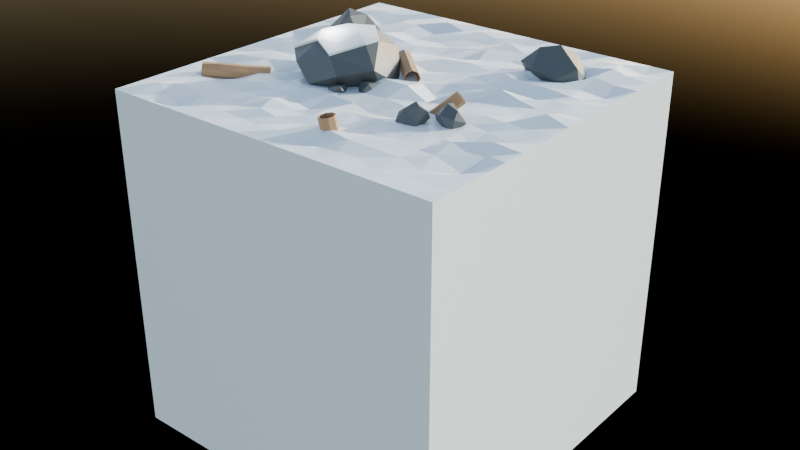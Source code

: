 # Source: ForestChunk.blend  (saved by Blender 4.4.30; exported with 4.5.12 LTS)
import bpy
from mathutils import Matrix  # noqa: F401  (used for matrix-valued properties, if any)

bpy.ops.wm.read_factory_settings(use_empty=True)
scene = bpy.context.scene
scene.name = 'Scene'

# ---- collections
col_collection = bpy.data.collections.new('Collection'); scene.collection.children.link(col_collection)

# ---- materials (node trees are filled in below, after node groups)
mat_material_001 = bpy.data.materials.new('Material.001')
mat_material_002 = bpy.data.materials.new('Material.002')
mat_material_008 = bpy.data.materials.new('Material.008')
mat_material_009 = bpy.data.materials.new('Material.009')
mat_material_010 = bpy.data.materials.new('Material.010')
mat_material_011 = bpy.data.materials.new('Material.011')
mat_material_013 = bpy.data.materials.new('Material.013')
mat_material_015 = bpy.data.materials.new('Material.015')

# ---- material node trees
mat_material_001.use_nodes = True; mat_material_001.node_tree.nodes.clear()
_N = mat_material_001.node_tree.nodes; _L = mat_material_001.node_tree.links
n0 = _N.new('ShaderNodeBsdfPrincipled'); n0.name = 'Principled BSDF'; n0.location = (10, 300)
n0.inputs[0].default_value = (0.9, 0.9, 0.9, 1.0)
n0.inputs[2].default_value = 0.3
n1 = _N.new('ShaderNodeOutputMaterial'); n1.name = 'Material Output'; n1.location = (300, 300)
_L.new(n0.outputs[0], n1.inputs[0])
n1.is_active_output = True
mat_material_002.use_nodes = True; mat_material_002.node_tree.nodes.clear()
_N = mat_material_002.node_tree.nodes; _L = mat_material_002.node_tree.links
n0 = _N.new('ShaderNodeBsdfPrincipled'); n0.name = 'Principled BSDF'; n0.location = (10, 300)
n0.inputs[0].default_value = (0.08503, 0.08503, 0.08503, 1.0)
n1 = _N.new('ShaderNodeOutputMaterial'); n1.name = 'Material Output'; n1.location = (300, 300)
_L.new(n0.outputs[0], n1.inputs[0])
n1.is_active_output = True
mat_material_008.use_nodes = True; mat_material_008.node_tree.nodes.clear()
_N = mat_material_008.node_tree.nodes; _L = mat_material_008.node_tree.links
n0 = _N.new('ShaderNodeBsdfPrincipled'); n0.name = 'Principled BSDF'; n0.location = (10, 300)
n0.inputs[0].default_value = (0.4249, 0.2266, 0.1055, 1.0)
n0.inputs[2].default_value = 0.7
n1 = _N.new('ShaderNodeOutputMaterial'); n1.name = 'Material Output'; n1.location = (300, 300)
_L.new(n0.outputs[0], n1.inputs[0])
n1.is_active_output = True
mat_material_009.use_nodes = True; mat_material_009.node_tree.nodes.clear()
_N = mat_material_009.node_tree.nodes; _L = mat_material_009.node_tree.links
n0 = _N.new('ShaderNodeBsdfPrincipled'); n0.name = 'Principled BSDF'; n0.location = (10, 300)
n0.inputs[0].default_value = (0.4249, 0.2266, 0.1055, 1.0)
n0.inputs[2].default_value = 0.7
n1 = _N.new('ShaderNodeOutputMaterial'); n1.name = 'Material Output'; n1.location = (300, 300)
_L.new(n0.outputs[0], n1.inputs[0])
n1.is_active_output = True
mat_material_010.use_nodes = True; mat_material_010.node_tree.nodes.clear()
_N = mat_material_010.node_tree.nodes; _L = mat_material_010.node_tree.links
n0 = _N.new('ShaderNodeBsdfPrincipled'); n0.name = 'Principled BSDF'; n0.location = (10, 300)
n0.inputs[0].default_value = (0.4249, 0.2266, 0.1055, 1.0)
n0.inputs[2].default_value = 0.7
n1 = _N.new('ShaderNodeOutputMaterial'); n1.name = 'Material Output'; n1.location = (300, 300)
_L.new(n0.outputs[0], n1.inputs[0])
n1.is_active_output = True
mat_material_011.use_nodes = True; mat_material_011.node_tree.nodes.clear()
_N = mat_material_011.node_tree.nodes; _L = mat_material_011.node_tree.links
n0 = _N.new('ShaderNodeBsdfPrincipled'); n0.name = 'Principled BSDF'; n0.location = (10, 300)
n0.inputs[0].default_value = (0.4249, 0.2266, 0.1055, 1.0)
n0.inputs[2].default_value = 0.7
n1 = _N.new('ShaderNodeOutputMaterial'); n1.name = 'Material Output'; n1.location = (300, 300)
_L.new(n0.outputs[0], n1.inputs[0])
n1.is_active_output = True
mat_material_013.use_nodes = True; mat_material_013.node_tree.nodes.clear()
_N = mat_material_013.node_tree.nodes; _L = mat_material_013.node_tree.links
n0 = _N.new('ShaderNodeBsdfPrincipled'); n0.name = 'Principled BSDF'; n0.location = (10, 300)
n0.inputs[0].default_value = (0.08503, 0.08503, 0.08503, 1.0)
n1 = _N.new('ShaderNodeOutputMaterial'); n1.name = 'Material Output'; n1.location = (300, 300)
_L.new(n0.outputs[0], n1.inputs[0])
n1.is_active_output = True
mat_material_015.use_nodes = True; mat_material_015.node_tree.nodes.clear()
_N = mat_material_015.node_tree.nodes; _L = mat_material_015.node_tree.links
n0 = _N.new('ShaderNodeBsdfPrincipled'); n0.name = 'Principled BSDF'; n0.location = (10, 300)
n1 = _N.new('ShaderNodeOutputMaterial'); n1.name = 'Material Output'; n1.location = (300, 300)
_L.new(n0.outputs[0], n1.inputs[0])
n1.is_active_output = True

# ---- world
world_world = bpy.data.worlds.new('World'); scene.world = world_world
world_world.use_nodes = True; world_world.node_tree.nodes.clear()
_N = world_world.node_tree.nodes; _L = world_world.node_tree.links
n0 = _N.new('ShaderNodeOutputWorld'); n0.name = 'World Output'; n0.location = (300, 300)
n1 = _N.new('ShaderNodeBackground'); n1.name = 'Background'; n1.location = (10, 300)
n1.inputs[1].default_value = 0.8
n2 = _N.new('ShaderNodeTexSky'); n2.name = 'Sky Texture'; n2.location = (-190, 280)
n2.sun_disc = False
_L.new(n2.outputs[0], n1.inputs[0])
_L.new(n1.outputs[0], n0.inputs[0])
n0.is_active_output = True
world_world.color = (0.05088, 0.05088, 0.05088)
world_world.sun_shadow_jitter_overblur = 0.0

# ---- lights
light_point = bpy.data.lights.new('Point', 'POINT')
light_point.energy = 87.2
light_point.shadow_soft_size = 0.2
light_sun = bpy.data.lights.new('Sun', 'SUN')
light_sun.color = (0.862, 1.0, 0.8772)
light_sun.energy = 15.0

# ---- meshes
me_cube_001 = bpy.data.meshes.new('Cube.001')
me_cube_001.from_pydata([(-1.0, -1.0, -1.0), (-1.0, -1.0, 1.0), (-1.0, 1.0, -1.0), (-1.0, 1.0, 1.0), (1.0, -1.0, -1.0), (1.0, -1.0, 1.0), (1.0, 1.0, -1.0), (1.0, 1.0, 1.0), (-1.0, 0.0, 1.0), (0.0, 1.0, 1.0), (1.0, 0.0, 1.0), (0.0, -1.0, 1.0), (0.006082, 0.004211, 1.004), (-1.0, 0.5, 1.0), (0.5, 1.0, 1.0), (1.0, -0.5, 1.0), (-0.5, -1.0, 1.0), (-1.0, -0.5, 1.0), (-0.5, 1.0, 1.0), (1.0, 0.5, 1.0), (0.5, -1.0, 1.0), (0.00959, -0.5419, 1.006), (0.02345, 0.4762, 0.9906), (0.4775, 0.02945, 0.9957), (-0.5253, 0.01981, 0.9821), (-0.525, 0.4871, 1.027), (0.481, 0.5054, 0.97), (0.4958, -0.4965, 1.0), (-0.4924, -0.5083, 1.026), (-1.0, 0.75, 1.0), (0.75, 1.0, 1.0), (1.0, -0.75, 1.0), (-0.75, -1.0, 1.0), (-1.0, -0.25, 1.0), (-0.25, 1.0, 1.0), (1.0, 0.25, 1.0), (0.25, -1.0, 1.0), (-0.0004745, -0.7427, 0.9962), (0.01125, 0.2056, 0.9937), (0.7533, -0.001277, 0.9945), (-0.2507, 0.0006228, 0.9987), (-1.0, 0.25, 1.0), (0.25, 1.0, 1.0), (1.0, -0.25, 1.0), (-0.25, -1.0, 1.0), (-1.0, -0.75, 1.0), (-0.75, 1.0, 1.0), (1.0, 0.75, 1.0), (0.75, -1.0, 1.0), (0.005524, -0.2554, 1.0), (-0.007384, 0.7675, 0.9897), (0.2531, -0.02363, 0.9694), (-0.7478, -0.02907, 0.98), (-0.4822, 0.2416, 1.006), (-0.5214, 0.7591, 1.009), (-0.2702, 0.4778, 1.004), (-0.7356, 0.5171, 1.006), (0.4681, 0.2611, 0.9656), (0.4957, 0.7554, 1.015), (0.7615, 0.4967, 0.984), (0.2824, 0.4637, 1.007), (0.4975, -0.7535, 1.006), (0.5013, -0.2503, 1.003), (0.722, -0.5135, 1.024), (0.2453, -0.5026, 1.013), (-0.4812, -0.7598, 0.9944), (-0.5002, -0.2512, 1.0), (-0.2683, -0.5228, 0.9953), (-0.7321, -0.4938, 0.9677), (-0.7244, -0.2256, 1.016), (-0.253, -0.2574, 0.9867), (-0.2445, -0.7348, 1.008), (0.2528, -0.255, 0.9944), (0.7247, -0.2544, 0.9898), (0.7477, -0.7676, 0.9875), (0.2499, 0.75, 0.9999), (0.7778, 0.7788, 1.025), (0.7504, 0.2494, 0.9999), (-0.7346, 0.7309, 0.9651), (-0.2184, 0.7728, 1.006), (-0.2198, 0.2304, 1.02), (-0.7341, 0.2461, 1.02), (0.2254, 0.264, 0.9981), (0.2319, -0.7609, 1.025), (-0.7497, -0.7495, 1.011), (-1.0, 0.875, 1.0), (0.875, 1.0, 1.0), (1.0, -0.875, 1.0), (-0.875, -1.0, 1.0), (-1.0, -0.125, 1.0), (-0.125, 1.0, 1.0), (1.0, 0.125, 1.0), (0.125, -1.0, 1.0), (0.03171, -0.8778, 1.014), (0.0172, 0.09941, 1.009), (0.8693, 0.01011, 1.032), (-0.1059, -0.02217, 0.9721), (-1.0, 0.375, 1.0), (0.375, 1.0, 1.0), (1.0, -0.375, 1.0), (-0.375, -1.0, 1.0), (-1.0, -0.625, 1.0), (-0.625, 1.0, 1.0), (1.0, 0.625, 1.0), (0.625, -1.0, 1.0), (0.02955, -0.3785, 0.9946), (0.0008592, 0.6683, 0.9965), (0.3724, -0.0306, 1.028), (-0.6236, -0.006449, 0.9993), (-0.5231, 0.1335, 1.003), (-0.5015, 0.6257, 0.9991), (-0.1325, 0.4853, 0.9755), (-0.6258, 0.4751, 0.9842), (0.5293, 0.1398, 1.034), (0.5262, 0.6253, 0.9934), (0.891, 0.5021, 0.9679), (0.4083, 0.4846, 1.009), (0.4789, -0.8582, 0.9952), (0.5023, -0.3662, 0.9958), (0.8907, -0.475, 0.9921), (0.3824, -0.4833, 1.014), (-0.4774, -0.8471, 0.9982), (-0.4807, -0.3559, 0.9833), (-0.1243, -0.5265, 0.965), (-0.6083, -0.4911, 1.002), (-1.0, 0.625, 1.0), (0.625, 1.0, 1.0), (1.0, -0.625, 1.0), (-0.625, -1.0, 1.0), (-1.0, -0.375, 1.0), (-0.375, 1.0, 1.0), (1.0, 0.375, 1.0), (0.375, -1.0, 1.0), (0.004501, -0.6427, 1.004), (-0.01519, 0.3699, 1.013), (0.6222, 0.03629, 0.9988), (-0.3999, 0.001329, 0.9989), (-1.0, 0.125, 1.0), (0.125, 1.0, 1.0), (1.0, -0.125, 1.0), (-0.125, -1.0, 1.0), (-1.0, -0.875, 1.0), (-0.875, 1.0, 1.0), (1.0, 0.875, 1.0), (0.875, -1.0, 1.0), (-0.015, -0.1073, 1.035), (-0.0206, 0.858, 1.006), (0.1292, 0.01962, 1.008), (-0.867, -0.03439, 0.985), (-0.4975, 0.3739, 1.003), (-0.4571, 0.8942, 1.011), (-0.3701, 0.5025, 1.001), (-0.893, 0.4847, 0.9851), (0.4587, 0.3542, 1.006), (0.5013, 0.8901, 0.9823), (0.6575, 0.4625, 1.005), (0.1305, 0.4885, 1.006), (0.5183, -0.6094, 1.004), (0.494, -0.1291, 1.003), (0.6359, -0.4576, 0.9937), (0.1267, -0.4917, 1.003), (-0.511, -0.6245, 0.9924), (-0.4989, -0.1117, 0.9981), (-0.375, -0.5141, 1.004), (-0.8729, -0.5342, 0.9947), (-0.7622, -0.3899, 0.9948), (-0.759, -0.1383, 1.021), (-0.6207, -0.2419, 0.954), (-0.8872, -0.2744, 1.017), (-0.2237, -0.3951, 1.019), (-0.2586, -0.131, 1.002), (-0.09796, -0.2371, 0.991), (-0.3871, -0.2488, 0.996), (-0.2484, -0.8522, 0.9893), (-0.2595, -0.6427, 1.026), (-0.1264, -0.7507, 1.001), (-0.3779, -0.7495, 0.9911), (0.2338, -0.3885, 0.9808), (0.2785, -0.1329, 0.987), (0.4085, -0.2346, 1.01), (0.1194, -0.2493, 1.003), (0.7355, -0.3926, 0.9723), (0.7538, -0.1427, 1.008), (0.8809, -0.2807, 0.9836), (0.6302, -0.2471, 0.9967), (0.7438, -0.8808, 0.9935), (0.7225, -0.6374, 1.003), (0.8774, -0.7522, 0.9946), (0.6219, -0.7431, 1.001), (0.244, 0.6129, 0.9898), (0.2503, 0.8743, 0.9981), (0.3725, 0.7516, 1.001), (0.1461, 0.7504, 1.039), (0.7584, 0.6245, 1.015), (0.7553, 0.8759, 1.017), (0.8636, 0.7547, 1.012), (0.6527, 0.7711, 1.005), (0.7469, 0.1179, 0.9951), (0.79, 0.3463, 1.001), (0.8555, 0.2628, 0.9987), (0.6397, 0.2692, 0.9705), (-0.7801, 0.6192, 0.9831), (-0.752, 0.8763, 0.9976), (-0.621, 0.7504, 1.001), (-0.8687, 0.76, 1.002), (-0.2458, 0.6306, 0.9884), (-0.253, 0.8756, 0.9968), (-0.1587, 0.7371, 0.9981), (-0.3787, 0.763, 0.979), (-0.238, 0.1321, 0.9944), (-0.2469, 0.3775, 0.9965), (-0.122, 0.2443, 1.005), (-0.4204, 0.2583, 1.003), (-0.7461, 0.09017, 1.0), (-0.7734, 0.3319, 0.9962), (-0.6244, 0.2185, 1.031), (-0.8689, 0.2307, 0.9703), (0.2378, 0.1391, 0.9978), (0.2856, 0.3885, 1.007), (0.3716, 0.245, 1.0), (0.1268, 0.2474, 0.9995), (0.2507, -0.8755, 0.992), (0.2583, -0.6268, 0.9929), (0.3434, -0.7695, 1.017), (0.1281, -0.7217, 1.018), (-0.7453, -0.8844, 0.9972), (-0.7443, -0.6195, 1.002), (-0.6264, -0.7502, 0.9781), (-0.8541, -0.7457, 1.009), (-0.8788, -0.6051, 1.0), (-0.658, -0.5901, 0.9863), (-0.6446, -0.8922, 0.9602), (0.1624, -0.6318, 0.9883), (0.377, -0.6338, 0.9985), (0.3753, -0.8691, 1.0), (0.1354, 0.3984, 1.017), (0.3702, 0.3861, 1.021), (0.3675, 0.1328, 0.9853), (-0.8478, 0.3728, 1.035), (-0.6215, 0.3735, 0.996), (-0.6269, 0.1507, 1.029), (-0.3786, 0.3802, 1.0), (-0.1434, 0.378, 0.9946), (-0.1435, 0.1255, 1.031), (-0.3779, 0.8842, 1.022), (-0.1377, 0.8865, 1.014), (-0.1434, 0.5957, 0.9887), (-0.8612, 0.8367, 1.014), (-0.6678, 0.8812, 0.9834), (-0.5985, 0.6157, 0.9956), (0.6234, 0.3791, 0.9992), (0.8424, 0.3677, 0.9897), (0.8795, 0.1228, 1.003), (0.6282, 0.8755, 1.006), (0.8878, 0.8847, 0.9879), (0.8733, 0.6256, 0.9996), (0.1362, 0.8473, 0.9834), (0.3703, 0.8747, 1.001), (0.3629, 0.6116, 0.9826), (0.6283, -0.6279, 0.9968), (0.8838, -0.6354, 0.9526), (0.8713, -0.8767, 0.9956), (0.6207, -0.1263, 1.005), (0.8563, -0.1163, 0.9918), (0.8682, -0.4125, 1.03), (0.141, -0.1108, 1.036), (0.3585, -0.1094, 0.9946), (0.3689, -0.381, 0.9904), (-0.4058, -0.6284, 0.9991), (-0.1563, -0.6092, 0.9824), (-0.1213, -0.8776, 0.997), (-0.3705, -0.1472, 1.018), (-0.09413, -0.1382, 0.9884), (-0.1203, -0.383, 1.004), (-0.8835, -0.1113, 0.9939), (-0.5987, -0.1224, 1.003), (-0.6252, -0.3523, 0.9997), (-0.8919, -0.389, 0.9868), (-0.3825, -0.3785, 1.012), (-0.3658, -0.8634, 0.9995), (0.1349, -0.3945, 0.976), (0.6388, -0.3538, 0.995), (0.6181, -0.9101, 0.9987), (0.09387, 0.6304, 1.029), (0.6378, 0.6468, 0.9619), (0.6492, 0.1098, 1.018), (-0.8839, 0.6371, 1.015), (-0.4026, 0.6271, 0.9809), (-0.3824, 0.1315, 0.9978), (-0.8704, 0.08278, 0.9903), (0.1478, 0.1097, 0.9925), (0.1494, -0.9045, 0.9815), (-0.8531, -0.8398, 1.025)], [], [(0, 1, 141, 45, 101, 17, 129, 33, 89, 8, 137, 41, 97, 13, 125, 29, 85, 3, 2), (2, 3, 142, 46, 102, 18, 130, 34, 90, 9, 138, 42, 98, 14, 126, 30, 86, 7, 6), (6, 7, 143, 47, 103, 19, 131, 35, 91, 10, 139, 43, 99, 15, 127, 31, 87, 5, 4), (4, 5, 144, 48, 104, 20, 132, 36, 92, 11, 140, 44, 100, 16, 128, 32, 88, 1, 0), (2, 6, 4, 0), (292, 141, 1, 88), (291, 93, 11, 92), (290, 94, 12, 147), (289, 137, 8, 148), (288, 109, 24, 136), (287, 110, 25, 151), (286, 125, 13, 152), (285, 113, 23, 135), (284, 114, 26, 155), (283, 106, 22, 156), (282, 117, 20, 104), (281, 118, 27, 159), (280, 105, 21, 160), (279, 121, 16, 100), (278, 122, 28, 163), (277, 129, 17, 164), (276, 165, 68, 124), (275, 166, 69, 167), (274, 89, 33, 168), (273, 169, 67, 123), (272, 170, 70, 171), (271, 162, 66, 172), (270, 173, 44, 140), (269, 174, 71, 175), (268, 161, 65, 176), (267, 177, 64, 120), (266, 178, 72, 179), (265, 145, 49, 180), (264, 181, 63, 119), (263, 182, 73, 183), (262, 158, 62, 184), (261, 185, 48, 144), (260, 186, 74, 187), (259, 157, 61, 188), (258, 189, 60, 116), (257, 190, 75, 191), (256, 146, 50, 192), (255, 193, 59, 115), (254, 194, 76, 195), (253, 154, 58, 196), (252, 197, 39, 95), (251, 198, 77, 199), (250, 153, 57, 200), (249, 201, 56, 112), (248, 202, 78, 203), (247, 85, 29, 204), (246, 205, 55, 111), (245, 206, 79, 207), (244, 150, 54, 208), (243, 209, 40, 96), (242, 210, 80, 211), (241, 149, 53, 212), (240, 213, 52, 108), (239, 214, 81, 215), (238, 97, 41, 216), (237, 217, 51, 107), (236, 218, 82, 219), (235, 134, 38, 220), (234, 221, 36, 132), (233, 222, 83, 223), (232, 133, 37, 224), (231, 225, 32, 128), (230, 226, 84, 227), (229, 101, 45, 228), (226, 229, 228, 84), (68, 164, 229, 226), (164, 17, 101, 229), (161, 230, 227, 65), (28, 124, 230, 161), (124, 68, 226, 230), (121, 231, 128, 16), (65, 227, 231, 121), (227, 84, 225, 231), (222, 232, 224, 83), (64, 160, 232, 222), (160, 21, 133, 232), (157, 233, 223, 61), (27, 120, 233, 157), (120, 64, 222, 233), (117, 234, 132, 20), (61, 223, 234, 117), (223, 83, 221, 234), (218, 235, 220, 82), (60, 156, 235, 218), (156, 22, 134, 235), (153, 236, 219, 57), (26, 116, 236, 153), (116, 60, 218, 236), (113, 237, 107, 23), (57, 219, 237, 113), (219, 82, 217, 237), (214, 238, 216, 81), (56, 152, 238, 214), (152, 13, 97, 238), (149, 239, 215, 53), (25, 112, 239, 149), (112, 56, 214, 239), (109, 240, 108, 24), (53, 215, 240, 109), (215, 81, 213, 240), (210, 241, 212, 80), (55, 151, 241, 210), (151, 25, 149, 241), (134, 242, 211, 38), (22, 111, 242, 134), (111, 55, 210, 242), (94, 243, 96, 12), (38, 211, 243, 94), (211, 80, 209, 243), (206, 244, 208, 79), (34, 130, 244, 206), (130, 18, 150, 244), (146, 245, 207, 50), (9, 90, 245, 146), (90, 34, 206, 245), (106, 246, 111, 22), (50, 207, 246, 106), (207, 79, 205, 246), (202, 247, 204, 78), (46, 142, 247, 202), (142, 3, 85, 247), (150, 248, 203, 54), (18, 102, 248, 150), (102, 46, 202, 248), (110, 249, 112, 25), (54, 203, 249, 110), (203, 78, 201, 249), (198, 250, 200, 77), (59, 155, 250, 198), (155, 26, 153, 250), (131, 251, 199, 35), (19, 115, 251, 131), (115, 59, 198, 251), (91, 252, 95, 10), (35, 199, 252, 91), (199, 77, 197, 252), (194, 253, 196, 76), (30, 126, 253, 194), (126, 14, 154, 253), (143, 254, 195, 47), (7, 86, 254, 143), (86, 30, 194, 254), (103, 255, 115, 19), (47, 195, 255, 103), (195, 76, 193, 255), (190, 256, 192, 75), (42, 138, 256, 190), (138, 9, 146, 256), (154, 257, 191, 58), (14, 98, 257, 154), (98, 42, 190, 257), (114, 258, 116, 26), (58, 191, 258, 114), (191, 75, 189, 258), (186, 259, 188, 74), (63, 159, 259, 186), (159, 27, 157, 259), (127, 260, 187, 31), (15, 119, 260, 127), (119, 63, 186, 260), (87, 261, 144, 5), (31, 187, 261, 87), (187, 74, 185, 261), (182, 262, 184, 73), (39, 135, 262, 182), (135, 23, 158, 262), (139, 263, 183, 43), (10, 95, 263, 139), (95, 39, 182, 263), (99, 264, 119, 15), (43, 183, 264, 99), (183, 73, 181, 264), (178, 265, 180, 72), (51, 147, 265, 178), (147, 12, 145, 265), (158, 266, 179, 62), (23, 107, 266, 158), (107, 51, 178, 266), (118, 267, 120, 27), (62, 179, 267, 118), (179, 72, 177, 267), (174, 268, 176, 71), (67, 163, 268, 174), (163, 28, 161, 268), (133, 269, 175, 37), (21, 123, 269, 133), (123, 67, 174, 269), (93, 270, 140, 11), (37, 175, 270, 93), (175, 71, 173, 270), (170, 271, 172, 70), (40, 136, 271, 170), (136, 24, 162, 271), (145, 272, 171, 49), (12, 96, 272, 145), (96, 40, 170, 272), (105, 273, 123, 21), (49, 171, 273, 105), (171, 70, 169, 273), (166, 274, 168, 69), (52, 148, 274, 166), (148, 8, 89, 274), (162, 275, 167, 66), (24, 108, 275, 162), (108, 52, 166, 275), (122, 276, 124, 28), (66, 167, 276, 122), (167, 69, 165, 276), (165, 277, 164, 68), (69, 168, 277, 165), (168, 33, 129, 277), (169, 278, 163, 67), (70, 172, 278, 169), (172, 66, 122, 278), (173, 279, 100, 44), (71, 176, 279, 173), (176, 65, 121, 279), (177, 280, 160, 64), (72, 180, 280, 177), (180, 49, 105, 280), (181, 281, 159, 63), (73, 184, 281, 181), (184, 62, 118, 281), (185, 282, 104, 48), (74, 188, 282, 185), (188, 61, 117, 282), (189, 283, 156, 60), (75, 192, 283, 189), (192, 50, 106, 283), (193, 284, 155, 59), (76, 196, 284, 193), (196, 58, 114, 284), (197, 285, 135, 39), (77, 200, 285, 197), (200, 57, 113, 285), (201, 286, 152, 56), (78, 204, 286, 201), (204, 29, 125, 286), (205, 287, 151, 55), (79, 208, 287, 205), (208, 54, 110, 287), (209, 288, 136, 40), (80, 212, 288, 209), (212, 53, 109, 288), (213, 289, 148, 52), (81, 216, 289, 213), (216, 41, 137, 289), (217, 290, 147, 51), (82, 220, 290, 217), (220, 38, 94, 290), (221, 291, 92, 36), (83, 224, 291, 221), (224, 37, 93, 291), (225, 292, 88, 32), (84, 228, 292, 225), (228, 45, 141, 292)])
_uv = me_cube_001.uv_layers.new(name='UVMap')
_uv.uv.foreach_set('vector', [0.375, 0.0, 0.625, 0.0, 0.625, 0.01562, 0.625, 0.03125, 0.625, 0.04688, 0.625, 0.0625, 0.625, 0.07812, 0.625, 0.09375, 0.625, 0.1094, 0.625, 0.125, 0.625, 0.1406, 0.625, 0.1562, 0.625, 0.1719, 0.625, 0.1875, 0.625, 0.2031, 0.625, 0.2188, 0.625, 0.2344, 0.625, 0.25, 0.375, 0.25, 0.375, 0.25, 0.625, 0.25, 0.625, 0.2656, 0.625, 0.2812, 0.625, 0.2969, 0.625, 0.3125, 0.625, 0.3281, 0.625, 0.3438, 0.625, 0.3594, 0.625, 0.375, 0.625, 0.3906, 0.625, 0.4062, 0.625, 0.4219, 0.625, 0.4375, 0.625, 0.4531, 0.625, 0.4688, 0.625, 0.4844, 0.625, 0.5, 0.375, 0.5, 0.375, 0.5, 0.625, 0.5, 0.625, 0.5156, 0.625, 0.5312, 0.625, 0.5469, 0.625, 0.5625, 0.625, 0.5781, 0.625, 0.5938, 0.625, 0.6094, 0.625, 0.625, 0.625, 0.6406, 0.625, 0.6562, 0.625, 0.6719, 0.625, 0.6875, 0.625, 0.7031, 0.625, 0.7188, 0.625, 0.7344, 0.625, 0.75, 0.375, 0.75, 0.375, 0.75, 0.625, 0.75, 0.625, 0.7656, 0.625, 0.7812, 0.625, 0.7969, 0.625, 0.8125, 0.625, 0.8281, 0.625, 0.8438, 0.625, 0.8594, 0.625, 0.875, 0.625, 0.8906, 0.625, 0.9062, 0.625, 0.9219, 0.625, 0.9375, 0.625, 0.9531, 0.625, 0.9688, 0.625, 0.9844, 0.625, 1.0, 0.375, 1.0, 0.125, 0.5, 0.375, 0.5, 0.375, 0.75, 0.125, 0.75, 0.8594, 0.7344, 0.875, 0.7344, 0.875, 0.75, 0.8594, 0.75, 0.7344, 0.7344, 0.75, 0.7344, 0.75, 0.75, 0.7344, 0.75, 0.7344, 0.6094, 0.75, 0.6094, 0.75, 0.625, 0.7344, 0.625, 0.8594, 0.6094, 0.875, 0.6094, 0.875, 0.625, 0.8594, 0.625, 0.7969, 0.6094, 0.8125, 0.6094, 0.8125, 0.625, 0.7969, 0.625, 0.7969, 0.5469, 0.8125, 0.5469, 0.8125, 0.5625, 0.7969, 0.5625, 0.8594, 0.5469, 0.875, 0.5469, 0.875, 0.5625, 0.8594, 0.5625, 0.6719, 0.6094, 0.6875, 0.6094, 0.6875, 0.625, 0.6719, 0.625, 0.6719, 0.5469, 0.6875, 0.5469, 0.6875, 0.5625, 0.6719, 0.5625, 0.7344, 0.5469, 0.75, 0.5469, 0.75, 0.5625, 0.7344, 0.5625, 0.6719, 0.7344, 0.6875, 0.7344, 0.6875, 0.75, 0.6719, 0.75, 0.6719, 0.6719, 0.6875, 0.6719, 0.6875, 0.6875, 0.6719, 0.6875, 0.7344, 0.6719, 0.75, 0.6719, 0.75, 0.6875, 0.7344, 0.6875, 0.7969, 0.7344, 0.8125, 0.7344, 0.8125, 0.75, 0.7969, 0.75, 0.7969, 0.6719, 0.8125, 0.6719, 0.8125, 0.6875, 0.7969, 0.6875, 0.8594, 0.6719, 0.875, 0.6719, 0.875, 0.6875, 0.8594, 0.6875, 0.8281, 0.6719, 0.8438, 0.6719, 0.8438, 0.6875, 0.8281, 0.6875, 0.8281, 0.6406, 0.8438, 0.6406, 0.8438, 0.6562, 0.8281, 0.6562, 0.8594, 0.6406, 0.875, 0.6406, 0.875, 0.6562, 0.8594, 0.6562, 0.7656, 0.6719, 0.7812, 0.6719, 0.7812, 0.6875, 0.7656, 0.6875, 0.7656, 0.6406, 0.7812, 0.6406, 0.7812, 0.6562, 0.7656, 0.6562, 0.7969, 0.6406, 0.8125, 0.6406, 0.8125, 0.6562, 0.7969, 0.6562, 0.7656, 0.7344, 0.7812, 0.7344, 0.7812, 0.75, 0.7656, 0.75, 0.7656, 0.7031, 0.7812, 0.7031, 0.7812, 0.7188, 0.7656, 0.7188, 0.7969, 0.7031, 0.8125, 0.7031, 0.8125, 0.7188, 0.7969, 0.7188, 0.7031, 0.6719, 0.7188, 0.6719, 0.7188, 0.6875, 0.7031, 0.6875, 0.7031, 0.6406, 0.7188, 0.6406, 0.7188, 0.6562, 0.7031, 0.6562, 0.7344, 0.6406, 0.75, 0.6406, 0.75, 0.6562, 0.7344, 0.6562, 0.6406, 0.6719, 0.6562, 0.6719, 0.6562, 0.6875, 0.6406, 0.6875, 0.6406, 0.6406, 0.6562, 0.6406, 0.6562, 0.6562, 0.6406, 0.6562, 0.6719, 0.6406, 0.6875, 0.6406, 0.6875, 0.6562, 0.6719, 0.6562, 0.6406, 0.7344, 0.6562, 0.7344, 0.6562, 0.75, 0.6406, 0.75, 0.6406, 0.7031, 0.6562, 0.7031, 0.6562, 0.7188, 0.6406, 0.7188, 0.6719, 0.7031, 0.6875, 0.7031, 0.6875, 0.7188, 0.6719, 0.7188, 0.7031, 0.5469, 0.7188, 0.5469, 0.7188, 0.5625, 0.7031, 0.5625, 0.7031, 0.5156, 0.7188, 0.5156, 0.7188, 0.5312, 0.7031, 0.5312, 0.7344, 0.5156, 0.75, 0.5156, 0.75, 0.5312, 0.7344, 0.5312, 0.6406, 0.5469, 0.6562, 0.5469, 0.6562, 0.5625, 0.6406, 0.5625, 0.6406, 0.5156, 0.6562, 0.5156, 0.6562, 0.5312, 0.6406, 0.5312, 0.6719, 0.5156, 0.6875, 0.5156, 0.6875, 0.5312, 0.6719, 0.5312, 0.6406, 0.6094, 0.6562, 0.6094, 0.6562, 0.625, 0.6406, 0.625, 0.6406, 0.5781, 0.6562, 0.5781, 0.6562, 0.5938, 0.6406, 0.5938, 0.6719, 0.5781, 0.6875, 0.5781, 0.6875, 0.5938, 0.6719, 0.5938, 0.8281, 0.5469, 0.8438, 0.5469, 0.8438, 0.5625, 0.8281, 0.5625, 0.8281, 0.5156, 0.8438, 0.5156, 0.8438, 0.5312, 0.8281, 0.5312, 0.8594, 0.5156, 0.875, 0.5156, 0.875, 0.5312, 0.8594, 0.5312, 0.7656, 0.5469, 0.7812, 0.5469, 0.7812, 0.5625, 0.7656, 0.5625, 0.7656, 0.5156, 0.7812, 0.5156, 0.7812, 0.5312, 0.7656, 0.5312, 0.7969, 0.5156, 0.8125, 0.5156, 0.8125, 0.5312, 0.7969, 0.5312, 0.7656, 0.6094, 0.7812, 0.6094, 0.7812, 0.625, 0.7656, 0.625, 0.7656, 0.5781, 0.7812, 0.5781, 0.7812, 0.5938, 0.7656, 0.5938, 0.7969, 0.5781, 0.8125, 0.5781, 0.8125, 0.5938, 0.7969, 0.5938, 0.8281, 0.6094, 0.8438, 0.6094, 0.8438, 0.625, 0.8281, 0.625, 0.8281, 0.5781, 0.8438, 0.5781, 0.8438, 0.5938, 0.8281, 0.5938, 0.8594, 0.5781, 0.875, 0.5781, 0.875, 0.5938, 0.8594, 0.5938, 0.7031, 0.6094, 0.7188, 0.6094, 0.7188, 0.625, 0.7031, 0.625, 0.7031, 0.5781, 0.7188, 0.5781, 0.7188, 0.5938, 0.7031, 0.5938, 0.7344, 0.5781, 0.75, 0.5781, 0.75, 0.5938, 0.7344, 0.5938, 0.7031, 0.7344, 0.7188, 0.7344, 0.7188, 0.75, 0.7031, 0.75, 0.7031, 0.7031, 0.7188, 0.7031, 0.7188, 0.7188, 0.7031, 0.7188, 0.7344, 0.7031, 0.75, 0.7031, 0.75, 0.7188, 0.7344, 0.7188, 0.8281, 0.7344, 0.8438, 0.7344, 0.8438, 0.75, 0.8281, 0.75, 0.8281, 0.7031, 0.8438, 0.7031, 0.8438, 0.7188, 0.8281, 0.7188, 0.8594, 0.7031, 0.875, 0.7031, 0.875, 0.7188, 0.8594, 0.7188, 0.8438, 0.7031, 0.8594, 0.7031, 0.8594, 0.7188, 0.8438, 0.7188, 0.8438, 0.6875, 0.8594, 0.6875, 0.8594, 0.7031, 0.8438, 0.7031, 0.8594, 0.6875, 0.875, 0.6875, 0.875, 0.7031, 0.8594, 0.7031, 0.8125, 0.7031, 0.8281, 0.7031, 0.8281, 0.7188, 0.8125, 0.7188, 0.8125, 0.6875, 0.8281, 0.6875, 0.8281, 0.7031, 0.8125, 0.7031, 0.8281, 0.6875, 0.8438, 0.6875, 0.8438, 0.7031, 0.8281, 0.7031, 0.8125, 0.7344, 0.8281, 0.7344, 0.8281, 0.75, 0.8125, 0.75, 0.8125, 0.7188, 0.8281, 0.7188, 0.8281, 0.7344, 0.8125, 0.7344, 0.8281, 0.7188, 0.8438, 0.7188, 0.8438, 0.7344, 0.8281, 0.7344, 0.7188, 0.7031, 0.7344, 0.7031, 0.7344, 0.7188, 0.7188, 0.7188, 0.7188, 0.6875, 0.7344, 0.6875, 0.7344, 0.7031, 0.7188, 0.7031, 0.7344, 0.6875, 0.75, 0.6875, 0.75, 0.7031, 0.7344, 0.7031, 0.6875, 0.7031, 0.7031, 0.7031, 0.7031, 0.7188, 0.6875, 0.7188, 0.6875, 0.6875, 0.7031, 0.6875, 0.7031, 0.7031, 0.6875, 0.7031, 0.7031, 0.6875, 0.7188, 0.6875, 0.7188, 0.7031, 0.7031, 0.7031, 0.6875, 0.7344, 0.7031, 0.7344, 0.7031, 0.75, 0.6875, 0.75, 0.6875, 0.7188, 0.7031, 0.7188, 0.7031, 0.7344, 0.6875, 0.7344, 0.7031, 0.7188, 0.7188, 0.7188, 0.7188, 0.7344, 0.7031, 0.7344, 0.7188, 0.5781, 0.7344, 0.5781, 0.7344, 0.5938, 0.7188, 0.5938, 0.7188, 0.5625, 0.7344, 0.5625, 0.7344, 0.5781, 0.7188, 0.5781, 0.7344, 0.5625, 0.75, 0.5625, 0.75, 0.5781, 0.7344, 0.5781, 0.6875, 0.5781, 0.7031, 0.5781, 0.7031, 0.5938, 0.6875, 0.5938, 0.6875, 0.5625, 0.7031, 0.5625, 0.7031, 0.5781, 0.6875, 0.5781, 0.7031, 0.5625, 0.7188, 0.5625, 0.7188, 0.5781, 0.7031, 0.5781, 0.6875, 0.6094, 0.7031, 0.6094, 0.7031, 0.625, 0.6875, 0.625, 0.6875, 0.5938, 0.7031, 0.5938, 0.7031, 0.6094, 0.6875, 0.6094, 0.7031, 0.5938, 0.7188, 0.5938, 0.7188, 0.6094, 0.7031, 0.6094, 0.8438, 0.5781, 0.8594, 0.5781, 0.8594, 0.5938, 0.8438, 0.5938, 0.8438, 0.5625, 0.8594, 0.5625, 0.8594, 0.5781, 0.8438, 0.5781, 0.8594, 0.5625, 0.875, 0.5625, 0.875, 0.5781, 0.8594, 0.5781, 0.8125, 0.5781, 0.8281, 0.5781, 0.8281, 0.5938, 0.8125, 0.5938, 0.8125, 0.5625, 0.8281, 0.5625, 0.8281, 0.5781, 0.8125, 0.5781, 0.8281, 0.5625, 0.8438, 0.5625, 0.8438, 0.5781, 0.8281, 0.5781, 0.8125, 0.6094, 0.8281, 0.6094, 0.8281, 0.625, 0.8125, 0.625, 0.8125, 0.5938, 0.8281, 0.5938, 0.8281, 0.6094, 0.8125, 0.6094, 0.8281, 0.5938, 0.8438, 0.5938, 0.8438, 0.6094, 0.8281, 0.6094, 0.7812, 0.5781, 0.7969, 0.5781, 0.7969, 0.5938, 0.7812, 0.5938, 0.7812, 0.5625, 0.7969, 0.5625, 0.7969, 0.5781, 0.7812, 0.5781, 0.7969, 0.5625, 0.8125, 0.5625, 0.8125, 0.5781, 0.7969, 0.5781, 0.75, 0.5781, 0.7656, 0.5781, 0.7656, 0.5938, 0.75, 0.5938, 0.75, 0.5625, 0.7656, 0.5625, 0.7656, 0.5781, 0.75, 0.5781, 0.7656, 0.5625, 0.7812, 0.5625, 0.7812, 0.5781, 0.7656, 0.5781, 0.75, 0.6094, 0.7656, 0.6094, 0.7656, 0.625, 0.75, 0.625, 0.75, 0.5938, 0.7656, 0.5938, 0.7656, 0.6094, 0.75, 0.6094, 0.7656, 0.5938, 0.7812, 0.5938, 0.7812, 0.6094, 0.7656, 0.6094, 0.7812, 0.5156, 0.7969, 0.5156, 0.7969, 0.5312, 0.7812, 0.5312, 0.7812, 0.5, 0.7969, 0.5, 0.7969, 0.5156, 0.7812, 0.5156, 0.7969, 0.5, 0.8125, 0.5, 0.8125, 0.5156, 0.7969, 0.5156, 0.75, 0.5156, 0.7656, 0.5156, 0.7656, 0.5312, 0.75, 0.5312, 0.75, 0.5, 0.7656, 0.5, 0.7656, 0.5156, 0.75, 0.5156, 0.7656, 0.5, 0.7812, 0.5, 0.7812, 0.5156, 0.7656, 0.5156, 0.75, 0.5469, 0.7656, 0.5469, 0.7656, 0.5625, 0.75, 0.5625, 0.75, 0.5312, 0.7656, 0.5312, 0.7656, 0.5469, 0.75, 0.5469, 0.7656, 0.5312, 0.7812, 0.5312, 0.7812, 0.5469, 0.7656, 0.5469, 0.8438, 0.5156, 0.8594, 0.5156, 0.8594, 0.5312, 0.8438, 0.5312, 0.8438, 0.5, 0.8594, 0.5, 0.8594, 0.5156, 0.8438, 0.5156, 0.8594, 0.5, 0.875, 0.5, 0.875, 0.5156, 0.8594, 0.5156, 0.8125, 0.5156, 0.8281, 0.5156, 0.8281, 0.5312, 0.8125, 0.5312, 0.8125, 0.5, 0.8281, 0.5, 0.8281, 0.5156, 0.8125, 0.5156, 0.8281, 0.5, 0.8438, 0.5, 0.8438, 0.5156, 0.8281, 0.5156, 0.8125, 0.5469, 0.8281, 0.5469, 0.8281, 0.5625, 0.8125, 0.5625, 0.8125, 0.5312, 0.8281, 0.5312, 0.8281, 0.5469, 0.8125, 0.5469, 0.8281, 0.5312, 0.8438, 0.5312, 0.8438, 0.5469, 0.8281, 0.5469, 0.6562, 0.5781, 0.6719, 0.5781, 0.6719, 0.5938, 0.6562, 0.5938, 0.6562, 0.5625, 0.6719, 0.5625, 0.6719, 0.5781, 0.6562, 0.5781, 0.6719, 0.5625, 0.6875, 0.5625, 0.6875, 0.5781, 0.6719, 0.5781, 0.625, 0.5781, 0.6406, 0.5781, 0.6406, 0.5938, 0.625, 0.5938, 0.625, 0.5625, 0.6406, 0.5625, 0.6406, 0.5781, 0.625, 0.5781, 0.6406, 0.5625, 0.6562, 0.5625, 0.6562, 0.5781, 0.6406, 0.5781, 0.625, 0.6094, 0.6406, 0.6094, 0.6406, 0.625, 0.625, 0.625, 0.625, 0.5938, 0.6406, 0.5938, 0.6406, 0.6094, 0.625, 0.6094, 0.6406, 0.5938, 0.6562, 0.5938, 0.6562, 0.6094, 0.6406, 0.6094, 0.6562, 0.5156, 0.6719, 0.5156, 0.6719, 0.5312, 0.6562, 0.5312, 0.6562, 0.5, 0.6719, 0.5, 0.6719, 0.5156, 0.6562, 0.5156, 0.6719, 0.5, 0.6875, 0.5, 0.6875, 0.5156, 0.6719, 0.5156, 0.625, 0.5156, 0.6406, 0.5156, 0.6406, 0.5312, 0.625, 0.5312, 0.625, 0.5, 0.6406, 0.5, 0.6406, 0.5156, 0.625, 0.5156, 0.6406, 0.5, 0.6562, 0.5, 0.6562, 0.5156, 0.6406, 0.5156, 0.625, 0.5469, 0.6406, 0.5469, 0.6406, 0.5625, 0.625, 0.5625, 0.625, 0.5312, 0.6406, 0.5312, 0.6406, 0.5469, 0.625, 0.5469, 0.6406, 0.5312, 0.6562, 0.5312, 0.6562, 0.5469, 0.6406, 0.5469, 0.7188, 0.5156, 0.7344, 0.5156, 0.7344, 0.5312, 0.7188, 0.5312, 0.7188, 0.5, 0.7344, 0.5, 0.7344, 0.5156, 0.7188, 0.5156, 0.7344, 0.5, 0.75, 0.5, 0.75, 0.5156, 0.7344, 0.5156, 0.6875, 0.5156, 0.7031, 0.5156, 0.7031, 0.5312, 0.6875, 0.5312, 0.6875, 0.5, 0.7031, 0.5, 0.7031, 0.5156, 0.6875, 0.5156, 0.7031, 0.5, 0.7188, 0.5, 0.7188, 0.5156, 0.7031, 0.5156, 0.6875, 0.5469, 0.7031, 0.5469, 0.7031, 0.5625, 0.6875, 0.5625, 0.6875, 0.5312, 0.7031, 0.5312, 0.7031, 0.5469, 0.6875, 0.5469, 0.7031, 0.5312, 0.7188, 0.5312, 0.7188, 0.5469, 0.7031, 0.5469, 0.6562, 0.7031, 0.6719, 0.7031, 0.6719, 0.7188, 0.6562, 0.7188, 0.6562, 0.6875, 0.6719, 0.6875, 0.6719, 0.7031, 0.6562, 0.7031, 0.6719, 0.6875, 0.6875, 0.6875, 0.6875, 0.7031, 0.6719, 0.7031, 0.625, 0.7031, 0.6406, 0.7031, 0.6406, 0.7188, 0.625, 0.7188, 0.625, 0.6875, 0.6406, 0.6875, 0.6406, 0.7031, 0.625, 0.7031, 0.6406, 0.6875, 0.6562, 0.6875, 0.6562, 0.7031, 0.6406, 0.7031, 0.625, 0.7344, 0.6406, 0.7344, 0.6406, 0.75, 0.625, 0.75, 0.625, 0.7188, 0.6406, 0.7188, 0.6406, 0.7344, 0.625, 0.7344, 0.6406, 0.7188, 0.6562, 0.7188, 0.6562, 0.7344, 0.6406, 0.7344, 0.6562, 0.6406, 0.6719, 0.6406, 0.6719, 0.6562, 0.6562, 0.6562, 0.6562, 0.625, 0.6719, 0.625, 0.6719, 0.6406, 0.6562, 0.6406, 0.6719, 0.625, 0.6875, 0.625, 0.6875, 0.6406, 0.6719, 0.6406, 0.625, 0.6406, 0.6406, 0.6406, 0.6406, 0.6562, 0.625, 0.6562, 0.625, 0.625, 0.6406, 0.625, 0.6406, 0.6406, 0.625, 0.6406, 0.6406, 0.625, 0.6562, 0.625, 0.6562, 0.6406, 0.6406, 0.6406, 0.625, 0.6719, 0.6406, 0.6719, 0.6406, 0.6875, 0.625, 0.6875, 0.625, 0.6562, 0.6406, 0.6562, 0.6406, 0.6719, 0.625, 0.6719, 0.6406, 0.6562, 0.6562, 0.6562, 0.6562, 0.6719, 0.6406, 0.6719, 0.7188, 0.6406, 0.7344, 0.6406, 0.7344, 0.6562, 0.7188, 0.6562, 0.7188, 0.625, 0.7344, 0.625, 0.7344, 0.6406, 0.7188, 0.6406, 0.7344, 0.625, 0.75, 0.625, 0.75, 0.6406, 0.7344, 0.6406, 0.6875, 0.6406, 0.7031, 0.6406, 0.7031, 0.6562, 0.6875, 0.6562, 0.6875, 0.625, 0.7031, 0.625, 0.7031, 0.6406, 0.6875, 0.6406, 0.7031, 0.625, 0.7188, 0.625, 0.7188, 0.6406, 0.7031, 0.6406, 0.6875, 0.6719, 0.7031, 0.6719, 0.7031, 0.6875, 0.6875, 0.6875, 0.6875, 0.6562, 0.7031, 0.6562, 0.7031, 0.6719, 0.6875, 0.6719, 0.7031, 0.6562, 0.7188, 0.6562, 0.7188, 0.6719, 0.7031, 0.6719, 0.7812, 0.7031, 0.7969, 0.7031, 0.7969, 0.7188, 0.7812, 0.7188, 0.7812, 0.6875, 0.7969, 0.6875, 0.7969, 0.7031, 0.7812, 0.7031, 0.7969, 0.6875, 0.8125, 0.6875, 0.8125, 0.7031, 0.7969, 0.7031, 0.75, 0.7031, 0.7656, 0.7031, 0.7656, 0.7188, 0.75, 0.7188, 0.75, 0.6875, 0.7656, 0.6875, 0.7656, 0.7031, 0.75, 0.7031, 0.7656, 0.6875, 0.7812, 0.6875, 0.7812, 0.7031, 0.7656, 0.7031, 0.75, 0.7344, 0.7656, 0.7344, 0.7656, 0.75, 0.75, 0.75, 0.75, 0.7188, 0.7656, 0.7188, 0.7656, 0.7344, 0.75, 0.7344, 0.7656, 0.7188, 0.7812, 0.7188, 0.7812, 0.7344, 0.7656, 0.7344, 0.7812, 0.6406, 0.7969, 0.6406, 0.7969, 0.6562, 0.7812, 0.6562, 0.7812, 0.625, 0.7969, 0.625, 0.7969, 0.6406, 0.7812, 0.6406, 0.7969, 0.625, 0.8125, 0.625, 0.8125, 0.6406, 0.7969, 0.6406, 0.75, 0.6406, 0.7656, 0.6406, 0.7656, 0.6562, 0.75, 0.6562, 0.75, 0.625, 0.7656, 0.625, 0.7656, 0.6406, 0.75, 0.6406, 0.7656, 0.625, 0.7812, 0.625, 0.7812, 0.6406, 0.7656, 0.6406, 0.75, 0.6719, 0.7656, 0.6719, 0.7656, 0.6875, 0.75, 0.6875, 0.75, 0.6562, 0.7656, 0.6562, 0.7656, 0.6719, 0.75, 0.6719, 0.7656, 0.6562, 0.7812, 0.6562, 0.7812, 0.6719, 0.7656, 0.6719, 0.8438, 0.6406, 0.8594, 0.6406, 0.8594, 0.6562, 0.8438, 0.6562, 0.8438, 0.625, 0.8594, 0.625, 0.8594, 0.6406, 0.8438, 0.6406, 0.8594, 0.625, 0.875, 0.625, 0.875, 0.6406, 0.8594, 0.6406, 0.8125, 0.6406, 0.8281, 0.6406, 0.8281, 0.6562, 0.8125, 0.6562, 0.8125, 0.625, 0.8281, 0.625, 0.8281, 0.6406, 0.8125, 0.6406, 0.8281, 0.625, 0.8438, 0.625, 0.8438, 0.6406, 0.8281, 0.6406, 0.8125, 0.6719, 0.8281, 0.6719, 0.8281, 0.6875, 0.8125, 0.6875, 0.8125, 0.6562, 0.8281, 0.6562, 0.8281, 0.6719, 0.8125, 0.6719, 0.8281, 0.6562, 0.8438, 0.6562, 0.8438, 0.6719, 0.8281, 0.6719, 0.8438, 0.6719, 0.8594, 0.6719, 0.8594, 0.6875, 0.8438, 0.6875, 0.8438, 0.6562, 0.8594, 0.6562, 0.8594, 0.6719, 0.8438, 0.6719, 0.8594, 0.6562, 0.875, 0.6562, 0.875, 0.6719, 0.8594, 0.6719, 0.7812, 0.6719, 0.7969, 0.6719, 0.7969, 0.6875, 0.7812, 0.6875, 0.7812, 0.6562, 0.7969, 0.6562, 0.7969, 0.6719, 0.7812, 0.6719, 0.7969, 0.6562, 0.8125, 0.6562, 0.8125, 0.6719, 0.7969, 0.6719, 0.7812, 0.7344, 0.7969, 0.7344, 0.7969, 0.75, 0.7812, 0.75, 0.7812, 0.7188, 0.7969, 0.7188, 0.7969, 0.7344, 0.7812, 0.7344, 0.7969, 0.7188, 0.8125, 0.7188, 0.8125, 0.7344, 0.7969, 0.7344, 0.7188, 0.6719, 0.7344, 0.6719, 0.7344, 0.6875, 0.7188, 0.6875, 0.7188, 0.6562, 0.7344, 0.6562, 0.7344, 0.6719, 0.7188, 0.6719, 0.7344, 0.6562, 0.75, 0.6562, 0.75, 0.6719, 0.7344, 0.6719, 0.6562, 0.6719, 0.6719, 0.6719, 0.6719, 0.6875, 0.6562, 0.6875, 0.6562, 0.6562, 0.6719, 0.6562, 0.6719, 0.6719, 0.6562, 0.6719, 0.6719, 0.6562, 0.6875, 0.6562, 0.6875, 0.6719, 0.6719, 0.6719, 0.6562, 0.7344, 0.6719, 0.7344, 0.6719, 0.75, 0.6562, 0.75, 0.6562, 0.7188, 0.6719, 0.7188, 0.6719, 0.7344, 0.6562, 0.7344, 0.6719, 0.7188, 0.6875, 0.7188, 0.6875, 0.7344, 0.6719, 0.7344, 0.7188, 0.5469, 0.7344, 0.5469, 0.7344, 0.5625, 0.7188, 0.5625, 0.7188, 0.5312, 0.7344, 0.5312, 0.7344, 0.5469, 0.7188, 0.5469, 0.7344, 0.5312, 0.75, 0.5312, 0.75, 0.5469, 0.7344, 0.5469, 0.6562, 0.5469, 0.6719, 0.5469, 0.6719, 0.5625, 0.6562, 0.5625, 0.6562, 0.5312, 0.6719, 0.5312, 0.6719, 0.5469, 0.6562, 0.5469, 0.6719, 0.5312, 0.6875, 0.5312, 0.6875, 0.5469, 0.6719, 0.5469, 0.6562, 0.6094, 0.6719, 0.6094, 0.6719, 0.625, 0.6562, 0.625, 0.6562, 0.5938, 0.6719, 0.5938, 0.6719, 0.6094, 0.6562, 0.6094, 0.6719, 0.5938, 0.6875, 0.5938, 0.6875, 0.6094, 0.6719, 0.6094, 0.8438, 0.5469, 0.8594, 0.5469, 0.8594, 0.5625, 0.8438, 0.5625, 0.8438, 0.5312, 0.8594, 0.5312, 0.8594, 0.5469, 0.8438, 0.5469, 0.8594, 0.5312, 0.875, 0.5312, 0.875, 0.5469, 0.8594, 0.5469, 0.7812, 0.5469, 0.7969, 0.5469, 0.7969, 0.5625, 0.7812, 0.5625, 0.7812, 0.5312, 0.7969, 0.5312, 0.7969, 0.5469, 0.7812, 0.5469, 0.7969, 0.5312, 0.8125, 0.5312, 0.8125, 0.5469, 0.7969, 0.5469, 0.7812, 0.6094, 0.7969, 0.6094, 0.7969, 0.625, 0.7812, 0.625, 0.7812, 0.5938, 0.7969, 0.5938, 0.7969, 0.6094, 0.7812, 0.6094, 0.7969, 0.5938, 0.8125, 0.5938, 0.8125, 0.6094, 0.7969, 0.6094, 0.8438, 0.6094, 0.8594, 0.6094, 0.8594, 0.625, 0.8438, 0.625, 0.8438, 0.5938, 0.8594, 0.5938, 0.8594, 0.6094, 0.8438, 0.6094, 0.8594, 0.5938, 0.875, 0.5938, 0.875, 0.6094, 0.8594, 0.6094, 0.7188, 0.6094, 0.7344, 0.6094, 0.7344, 0.625, 0.7188, 0.625, 0.7188, 0.5938, 0.7344, 0.5938, 0.7344, 0.6094, 0.7188, 0.6094, 0.7344, 0.5938, 0.75, 0.5938, 0.75, 0.6094, 0.7344, 0.6094, 0.7188, 0.7344, 0.7344, 0.7344, 0.7344, 0.75, 0.7188, 0.75, 0.7188, 0.7188, 0.7344, 0.7188, 0.7344, 0.7344, 0.7188, 0.7344, 0.7344, 0.7188, 0.75, 0.7188, 0.75, 0.7344, 0.7344, 0.7344, 0.8438, 0.7344, 0.8594, 0.7344, 0.8594, 0.75, 0.8438, 0.75, 0.8438, 0.7188, 0.8594, 0.7188, 0.8594, 0.7344, 0.8438, 0.7344, 0.8594, 0.7188, 0.875, 0.7188, 0.875, 0.7344, 0.8594, 0.7344])
me_cube_001.materials.append(mat_material_001)
me_cube_001.update()
me_icosphere = bpy.data.meshes.new('Icosphere')
me_icosphere.from_pydata([(0.6431, 0.5527, 0.6147), (0.9642, 0.2801, -0.3294), (0.07826, -1.25, -0.06368), (-0.1932, -0.6129, -1.151), (0.2082, 0.6127, 1.047), (-0.423, -0.468, 1.025), (-0.1704, -0.9654, 0.6517), (-0.1983, 0.8527, 0.4933), (0.3619, 0.3577, -1.006), (0.6489, -0.7499, -0.2456), (-0.8671, -0.2325, 0.182), (-0.5288, 0.2592, 0.7046), (-0.01531, -0.01207, 1.211), (0.269, -0.6903, 0.7496), (-0.3551, 0.8644, -0.2356), (-0.76, -0.553, -0.776), (0.6144, -0.1148, -1.068), (-0.8531, 0.07357, -0.6466)], [], [(4, 7, 11), (10, 6, 5), (8, 17, 14), (3, 16, 9), (8, 3, 17), (9, 16, 1), (8, 16, 3), (15, 3, 2), (3, 9, 2), (8, 1, 16), (11, 14, 17), (13, 9, 1), (2, 13, 6), (7, 14, 11), (0, 14, 7), (12, 13, 0), (5, 6, 13), (5, 13, 12), (5, 11, 10), (12, 11, 5), (4, 0, 7), (11, 17, 10), (15, 2, 10), (10, 17, 15), (0, 4, 12), (6, 10, 2), (13, 2, 9), (1, 8, 14), (17, 3, 15), (1, 0, 13), (4, 11, 12), (0, 1, 14)])
_uv = me_icosphere.uv_layers.new(name='UVMap')
_uv.uv.foreach_set('vector', [0.5903, 0.3911, 0.6215, 0.3102, 0.7218, 0.3704, 0.01058, 0.319, 0.109, 0.3228, 0.06254, 0.3811, 0.7277, 0.00205, 0.7994, 0.1324, 0.6403, 0.1924, 0.1467, 0.07869, 0.2194, 0.06558, 0.2431, 0.1915, 0.908, 0.001847, 0.9503, 0.08197, 0.833, 0.1312, 0.2431, 0.1915, 0.3429, 0.08394, 0.4024, 0.1923, 0.1813, -0.0007829, 0.2194, 0.06558, 0.1467, 0.07869, 0.08817, 0.1612, 0.1467, 0.07869, 0.1434, 0.2311, 0.1467, 0.07869, 0.2431, 0.1915, 0.1434, 0.2311, 0.4005, 0.06336, 0.4024, 0.1923, 0.3429, 0.08394, 0.7218, 0.3704, 0.6403, 0.1924, 0.7994, 0.1324, 0.2162, 0.3573, 0.2431, 0.1915, 0.4024, 0.1923, 0.1434, 0.2311, 0.2162, 0.3573, 0.109, 0.3228, 0.6215, 0.3102, 0.6403, 0.1924, 0.7218, 0.3704, 0.4545, 0.3213, 0.6403, 0.1924, 0.6215, 0.3102, 0.2731, 0.4694, 0.2162, 0.3573, 0.3197, 0.3943, 0.06254, 0.3811, 0.109, 0.3228, 0.1563, 0.3623, 0.06254, 0.3811, 0.1563, 0.3623, 0.08808, 0.466, 0.8723, 0.3738, 0.7218, 0.3704, 0.8659, 0.2704, 0.8174, 0.4613, 0.7806, 0.3679, 0.8723, 0.3738, 0.5903, 0.3911, 0.4545, 0.3213, 0.6215, 0.3102, 0.7218, 0.3704, 0.7994, 0.1324, 0.8659, 0.2704, 0.08817, 0.1612, 0.1434, 0.2311, 0.01058, 0.319, 0.8659, 0.2704, 0.7994, 0.1324, 0.9076, 0.1339, 0.4545, 0.3213, 0.4984, 0.3903, 0.4537, 0.4702, 0.109, 0.3228, 0.01058, 0.319, 0.1434, 0.2311, 0.2162, 0.3573, 0.1434, 0.2311, 0.2431, 0.1915, 0.4024, 0.1923, 0.5131, 0.06757, 0.6403, 0.1924, 0.833, 0.1312, 0.9503, 0.08197, 0.9076, 0.1339, 0.4024, 0.1923, 0.4545, 0.3213, 0.2162, 0.3573, 0.5903, 0.3911, 0.7218, 0.3704, 0.6387, 0.4683, 0.4545, 0.3213, 0.4024, 0.1923, 0.6403, 0.1924])
me_icosphere.materials.append(mat_material_002)
me_icosphere.update()
me_icosphere_001 = bpy.data.meshes.new('Icosphere.001')
me_icosphere_001.from_pydata([(0.6431, 0.5527, 0.6147), (0.9642, 0.2801, -0.3294), (0.07826, -1.25, -0.06368), (-0.1932, -0.6129, -1.151), (-0.4237, -0.6589, 0.9706), (-0.1983, 0.8527, 0.4933), (0.3619, 0.3577, -1.006), (0.6489, -0.7499, -0.2456), (-0.8671, -0.2325, 0.182), (-0.5288, 0.2592, 0.7046), (0.1906, 0.4984, 1.172), (0.269, -0.6903, 0.7496), (-0.3551, 0.8644, -0.2356), (-0.76, -0.553, -0.776), (0.6144, -0.1148, -1.068), (-0.8531, 0.07357, -0.6466)], [], [(10, 5, 9), (6, 15, 12), (3, 14, 7), (6, 3, 15), (7, 14, 1), (6, 14, 3), (13, 3, 2), (3, 7, 2), (6, 1, 14), (9, 12, 15), (11, 7, 1), (2, 11, 4), (5, 12, 9), (0, 12, 5), (10, 11, 0), (4, 11, 10), (4, 9, 8), (10, 9, 4), (10, 0, 5), (9, 15, 8), (13, 2, 8), (8, 15, 13), (4, 8, 2), (11, 2, 7), (1, 6, 12), (15, 3, 13), (1, 0, 11), (0, 1, 12)])
_uv = me_icosphere_001.uv_layers.new(name='UVMap')
_uv.uv.foreach_set('vector', [0.6003, 0.4069, 0.6215, 0.3102, 0.7218, 0.3704, 0.7277, 0.00205, 0.7994, 0.1324, 0.6403, 0.1924, 0.1467, 0.07869, 0.2194, 0.06558, 0.2431, 0.1915, 0.908, 0.001847, 0.9503, 0.08197, 0.833, 0.1312, 0.2431, 0.1915, 0.3429, 0.08394, 0.4024, 0.1923, 0.1813, -0.0007829, 0.2194, 0.06558, 0.1467, 0.07869, 0.08817, 0.1612, 0.1467, 0.07869, 0.1434, 0.2311, 0.1467, 0.07869, 0.2431, 0.1915, 0.1434, 0.2311, 0.4005, 0.06336, 0.4024, 0.1923, 0.3429, 0.08394, 0.7218, 0.3704, 0.6403, 0.1924, 0.7994, 0.1324, 0.2162, 0.3573, 0.2431, 0.1915, 0.4024, 0.1923, 0.1434, 0.2311, 0.2162, 0.3573, 0.07442, 0.3662, 0.6215, 0.3102, 0.6403, 0.1924, 0.7218, 0.3704, 0.4545, 0.3213, 0.6403, 0.1924, 0.6215, 0.3102, 0.2731, 0.4694, 0.2162, 0.3573, 0.3197, 0.3943, 0.07442, 0.3662, 0.1563, 0.3623, 0.08808, 0.466, 0.8723, 0.3738, 0.7218, 0.3704, 0.8659, 0.2704, 0.8174, 0.4613, 0.7806, 0.3679, 0.8723, 0.3738, 0.6003, 0.4069, 0.4545, 0.3213, 0.6215, 0.3102, 0.7218, 0.3704, 0.7994, 0.1324, 0.8659, 0.2704, 0.08817, 0.1612, 0.1434, 0.2311, 0.01058, 0.319, 0.8659, 0.2704, 0.7994, 0.1324, 0.9076, 0.1339, 0.07442, 0.3662, 0.01058, 0.319, 0.1434, 0.2311, 0.2162, 0.3573, 0.1434, 0.2311, 0.2431, 0.1915, 0.4024, 0.1923, 0.5131, 0.06757, 0.6403, 0.1924, 0.833, 0.1312, 0.9503, 0.08197, 0.9076, 0.1339, 0.4024, 0.1923, 0.4545, 0.3213, 0.2162, 0.3573, 0.4545, 0.3213, 0.4024, 0.1923, 0.6403, 0.1924])
me_icosphere_001.materials.append(mat_material_002)
me_icosphere_001.update()
me_icosphere_002 = bpy.data.meshes.new('Icosphere.002')
me_icosphere_002.from_pydata([(0.6431, 0.5527, 0.6147), (0.9642, 0.2801, -0.3294), (0.07826, -1.25, -0.06368), (-0.1932, -0.6129, -1.151), (-0.4237, -0.6589, 0.9706), (0.3619, 0.3577, -1.006), (0.6489, -0.7499, -0.2456), (-0.8671, -0.2325, 0.182), (-0.5288, 0.2592, 0.7046), (0.1906, 0.4984, 1.172), (0.269, -0.6903, 0.7496), (-0.3589, 0.8943, -0.1324), (-0.76, -0.553, -0.776), (0.6144, -0.1148, -1.068), (-0.8531, 0.07357, -0.6466)], [], [(9, 11, 8), (5, 14, 11), (3, 13, 6), (5, 3, 14), (6, 13, 1), (5, 13, 3), (12, 3, 2), (3, 6, 2), (5, 1, 13), (8, 11, 14), (10, 6, 1), (2, 10, 4), (9, 10, 0), (4, 10, 9), (4, 8, 7), (9, 8, 4), (9, 0, 11), (8, 14, 7), (12, 2, 7), (7, 14, 12), (4, 7, 2), (10, 2, 6), (1, 5, 11), (14, 3, 12), (1, 0, 10), (0, 1, 11)])
_uv = me_icosphere_002.uv_layers.new(name='UVMap')
_uv.uv.foreach_set('vector', [0.6003, 0.4069, 0.6378, 0.2081, 0.7218, 0.3704, 0.7277, 0.00205, 0.7994, 0.1324, 0.6378, 0.2081, 0.1467, 0.07869, 0.2194, 0.06558, 0.2431, 0.1915, 0.908, 0.001847, 0.9503, 0.08197, 0.833, 0.1312, 0.2431, 0.1915, 0.3429, 0.08394, 0.4024, 0.1923, 0.1813, -0.0007829, 0.2194, 0.06558, 0.1467, 0.07869, 0.08817, 0.1612, 0.1467, 0.07869, 0.1434, 0.2311, 0.1467, 0.07869, 0.2431, 0.1915, 0.1434, 0.2311, 0.4005, 0.06336, 0.4024, 0.1923, 0.3429, 0.08394, 0.7218, 0.3704, 0.6378, 0.2081, 0.7994, 0.1324, 0.2162, 0.3573, 0.2431, 0.1915, 0.4024, 0.1923, 0.1434, 0.2311, 0.2162, 0.3573, 0.07442, 0.3662, 0.2731, 0.4694, 0.2162, 0.3573, 0.3197, 0.3943, 0.07442, 0.3662, 0.1563, 0.3623, 0.08808, 0.466, 0.8723, 0.3738, 0.7218, 0.3704, 0.8659, 0.2704, 0.8174, 0.4613, 0.7806, 0.3679, 0.8723, 0.3738, 0.6003, 0.4069, 0.4545, 0.3213, 0.6378, 0.2081, 0.7218, 0.3704, 0.7994, 0.1324, 0.8659, 0.2704, 0.08817, 0.1612, 0.1434, 0.2311, 0.01058, 0.319, 0.8659, 0.2704, 0.7994, 0.1324, 0.9076, 0.1339, 0.07442, 0.3662, 0.01058, 0.319, 0.1434, 0.2311, 0.2162, 0.3573, 0.1434, 0.2311, 0.2431, 0.1915, 0.4024, 0.1923, 0.5131, 0.06757, 0.6378, 0.2081, 0.833, 0.1312, 0.9503, 0.08197, 0.9076, 0.1339, 0.4024, 0.1923, 0.4545, 0.3213, 0.2162, 0.3573, 0.4545, 0.3213, 0.4024, 0.1923, 0.6378, 0.2081])
me_icosphere_002.materials.append(mat_material_002)
me_icosphere_002.update()
me_icosphere_003 = bpy.data.meshes.new('Icosphere.003')
me_icosphere_003.from_pydata([(-0.559, -0.5263, 0.108), (0.2194, -0.72, 0.765), (0.6727, 0.5216, 0.4791), (0.9229, 0.1295, -0.5766), (0.7437, -0.2466, -0.01949), (-0.54, 0.3995, 0.343), (0.07826, -1.25, -0.06368), (-0.04312, -0.3595, -1.197), (-0.6225, 0.4862, -0.3924), (-0.4707, 0.6428, 0.01141), (0.6713, 0.4634, -0.4156), (0.2082, 0.6127, 1.047), (-0.1843, -0.815, -0.9346), (-0.423, -0.468, 1.025), (-0.1704, -0.9654, 0.6517), (-0.3189, 0.8506, -0.2742), (-0.1983, 0.8527, 0.4933), (0.3185, 0.6897, 0.2883), (0.2228, 0.6297, -0.4403), (-0.1454, 0.4116, -0.6656), (0.3454, 0.3646, -1.016), (0.5546, -0.7765, 0.00249), (0.666, -0.6913, -0.3265), (0.8666, 0.3689, -0.03454), (-0.8723, -0.26, 0.218), (0.4632, 0.02282, 0.78), (-0.4082, 0.2758, 0.829), (-0.01531, -0.01207, 1.211), (0.5059, -0.3931, 0.4024), (0.6058, -0.00187, 0.2967), (-0.7171, -0.02016, 0.4586), (-0.0307, 0.7601, -0.02657), (-0.6965, 0.2218, -0.0004444), (-0.7796, -0.4992, -0.7737), (-0.382, -0.9115, -0.4603), (0.6144, -0.1148, -1.068), (-0.8531, 0.07357, -0.6466)], [], [(26, 30, 13), (11, 16, 26), (29, 2, 25), (10, 17, 23), (24, 14, 13), (9, 8, 32), (18, 20, 15), (19, 36, 8), (12, 35, 22), (31, 15, 16), (20, 7, 36), (22, 35, 3), (20, 35, 7), (4, 22, 3), (16, 5, 26), (28, 4, 29), (18, 15, 31), (4, 23, 29), (4, 3, 23), (34, 12, 6), (12, 22, 6), (20, 3, 35), (3, 20, 10), (33, 12, 34), (7, 12, 33), (15, 19, 8), (15, 20, 19), (0, 33, 34), (32, 8, 36), (5, 9, 32), (31, 17, 10, 18), (28, 21, 4), (21, 28, 1), (6, 1, 14), (0, 14, 24), (30, 32, 24), (5, 32, 30), (16, 9, 5), (15, 9, 16), (17, 31, 16), (2, 23, 17), (25, 28, 29), (27, 1, 25), (13, 14, 1), (13, 1, 27), (13, 30, 24), (27, 26, 13), (2, 17, 11), (11, 25, 2), (11, 17, 16), (32, 36, 24), (34, 6, 0), (22, 4, 21), (7, 35, 12), (19, 20, 36), (24, 36, 33), (15, 8, 9), (26, 5, 30), (25, 11, 27), (25, 1, 28), (14, 0, 6), (1, 6, 21), (6, 22, 21), (23, 3, 10), (10, 20, 18), (36, 7, 33), (24, 33, 0), (23, 2, 29), (11, 26, 27)])
_uv = me_icosphere_003.uv_layers.new(name='UVMap')
_uv.uv.foreach_set('vector', [0.7713, 0.3933, 0.8146, 0.3163, 0.8723, 0.3738, 0.5903, 0.3911, 0.6215, 0.3102, 0.6851, 0.397, 0.3619, 0.3099, 0.4602, 0.3095, 0.4094, 0.3933, 0.4537, 0.1565, 0.5292, 0.2919, 0.4187, 0.2257, 0.01079, 0.3185, 0.109, 0.3228, 0.06254, 0.3811, 0.6921, 0.2464, 0.7212, 0.1765, 0.774, 0.2381, 0.5413, 0.1492, 0.5141, 0.06791, 0.6402, 0.1928, 0.6894, 0.09488, 0.7994, 0.1324, 0.7212, 0.1765, 0.1278, 0.1094, 0.2194, 0.06558, 0.2488, 0.1752, 0.5913, 0.2324, 0.6402, 0.1928, 0.6215, 0.3102, 0.908, 0.001847, 0.9284, 0.05476, 0.833, 0.1312, 0.2488, 0.1752, 0.3429, 0.08394, 0.3794, 0.1487, 0.1813, -0.0007829, 0.2194, 0.06558, 0.1657, 0.04767, 0.3145, 0.2274, 0.2488, 0.1752, 0.3794, 0.1487, 0.6215, 0.3102, 0.7287, 0.3134, 0.6851, 0.397, 0.2702, 0.3165, 0.3145, 0.2274, 0.3619, 0.3099, 0.5413, 0.1492, 0.6402, 0.1928, 0.5913, 0.2324, 0.3145, 0.2274, 0.4187, 0.2257, 0.3619, 0.3099, 0.3145, 0.2274, 0.3794, 0.1487, 0.4187, 0.2257, 0.08817, 0.1612, 0.1278, 0.1094, 0.1434, 0.2311, 0.1278, 0.1094, 0.2488, 0.1752, 0.1434, 0.2311, 0.4005, 0.06336, 0.3794, 0.1487, 0.3429, 0.08394, 0.3794, 0.1487, 0.4005, 0.06336, 0.4537, 0.1565, 0.9016, 0.1318, 0.972, 0.109, 0.9891, 0.1623, 0.9284, 0.05476, 0.972, 0.109, 0.9016, 0.1318, 0.6402, 0.1928, 0.6894, 0.09488, 0.7212, 0.1765, 0.6402, 0.1928, 0.5141, 0.06791, 0.597, 0.09422, 0.9237, 0.2503, 0.9016, 0.1318, 0.9891, 0.1623, 0.774, 0.2381, 0.7212, 0.1765, 0.7994, 0.1324, 0.7287, 0.3134, 0.6921, 0.2464, 0.774, 0.2381, 0.5913, 0.2324, 0.5292, 0.2919, 0.4537, 0.1565, 0.5413, 0.1492, 0.2702, 0.3165, 0.2268, 0.2374, 0.3145, 0.2274, 0.2268, 0.2374, 0.2702, 0.3165, 0.2104, 0.3611, 0.1434, 0.2311, 0.2104, 0.3611, 0.109, 0.3228, 0.03324, 0.2651, 0.109, 0.3228, 0.01079, 0.3185, 0.8146, 0.3163, 0.774, 0.2381, 0.8665, 0.2702, 0.7287, 0.3134, 0.774, 0.2381, 0.8146, 0.3163, 0.6215, 0.3102, 0.6921, 0.2464, 0.7287, 0.3134, 0.6402, 0.1928, 0.6921, 0.2464, 0.6215, 0.3102, 0.5292, 0.2919, 0.5913, 0.2324, 0.6215, 0.3102, 0.4602, 0.3095, 0.4187, 0.2257, 0.5292, 0.2919, 0.3197, 0.3943, 0.2702, 0.3165, 0.3639, 0.3153, 0.2731, 0.4694, 0.2104, 0.3611, 0.3197, 0.3943, 0.06254, 0.3811, 0.109, 0.3228, 0.1563, 0.3623, 0.06254, 0.3811, 0.1563, 0.3623, 0.08808, 0.466, 0.8723, 0.3738, 0.8146, 0.3163, 0.8665, 0.2702, 0.8174, 0.4613, 0.7713, 0.3933, 0.8723, 0.3738, 0.4602, 0.3095, 0.5292, 0.2919, 0.4984, 0.3903, 0.4984, 0.3903, 0.4094, 0.3933, 0.4602, 0.3095, 0.5903, 0.3911, 0.5292, 0.2919, 0.6215, 0.3102, 0.774, 0.2381, 0.7994, 0.1324, 0.8665, 0.2702, 0.08817, 0.1612, 0.1434, 0.2311, 0.03324, 0.2651, 0.2488, 0.1752, 0.3145, 0.2274, 0.2268, 0.2374, 0.1657, 0.04767, 0.2194, 0.06558, 0.1278, 0.1094, 0.6894, 0.09488, 0.7272, 0.003201, 0.7994, 0.1324, 0.8665, 0.2702, 0.7994, 0.1324, 0.9016, 0.1318, 0.6402, 0.1928, 0.7212, 0.1765, 0.6921, 0.2464, 0.7713, 0.3933, 0.7287, 0.3134, 0.8146, 0.3163, 0.4094, 0.3933, 0.4984, 0.3903, 0.4537, 0.4702, 0.3197, 0.3943, 0.2104, 0.3611, 0.2702, 0.3165, 0.109, 0.3228, 0.03324, 0.2651, 0.1434, 0.2311, 0.2104, 0.3611, 0.1434, 0.2311, 0.2268, 0.2374, 0.1434, 0.2311, 0.2488, 0.1752, 0.2268, 0.2374, 0.4187, 0.2257, 0.3794, 0.1487, 0.4537, 0.1565, 0.4537, 0.1565, 0.5141, 0.06791, 0.5413, 0.1492, 0.833, 0.1312, 0.9284, 0.05476, 0.9016, 0.1318, 0.8665, 0.2702, 0.9016, 0.1318, 0.9237, 0.2503, 0.4187, 0.2257, 0.4602, 0.3095, 0.3619, 0.3099, 0.5903, 0.3911, 0.6851, 0.397, 0.6387, 0.4683])
me_icosphere_003.materials.append(mat_material_002)
me_icosphere_003.update()
me_icosphere_004 = bpy.data.meshes.new('Icosphere.004')
me_icosphere_004.from_pydata([(0.9642, 0.2801, -0.3294), (0.3209, -1.201, 0.2272), (-0.1932, -0.6129, -1.151), (-0.4237, -0.6589, 0.9706), (0.4916, 0.1319, -1.197), (-0.8014, -0.2141, 0.5889), (0.3486, 0.6343, 1.097), (-0.3589, 0.8943, -0.1324), (-0.9473, -0.3279, -0.7907)], [], [(6, 7, 5), (4, 8, 7), (2, 4, 1), (4, 2, 8), (1, 4, 0), (8, 2, 1), (5, 7, 8), (3, 1, 6), (6, 5, 3), (8, 1, 5), (3, 5, 1), (0, 4, 7), (0, 6, 1), (6, 0, 7)])
_uv = me_icosphere_004.uv_layers.new(name='UVMap')
_uv.uv.foreach_set('vector', [0.5663, 0.387, 0.6378, 0.2081, 0.8101, 0.3092, 0.7277, 0.00205, 0.8671, 0.1334, 0.6378, 0.2081, 0.1467, 0.07869, 0.2011, 0.03375, 0.1757, 0.2543, 0.908, 0.001847, 0.9503, 0.08197, 0.8797, 0.1329, 0.1757, 0.2543, 0.3705, 0.07407, 0.4024, 0.1923, 0.08817, 0.1612, 0.1467, 0.07869, 0.1757, 0.2543, 0.8101, 0.3092, 0.6378, 0.2081, 0.8671, 0.1334, 0.07442, 0.3662, 0.1563, 0.3623, 0.08808, 0.466, 0.8174, 0.4613, 0.7806, 0.3679, 0.8723, 0.3738, 0.08817, 0.1612, 0.1757, 0.2543, 0.01058, 0.319, 0.07442, 0.3662, 0.01058, 0.319, 0.1757, 0.2543, 0.4024, 0.1923, 0.5131, 0.06757, 0.6378, 0.2081, 0.4024, 0.1923, 0.5663, 0.387, 0.1757, 0.2543, 0.5663, 0.387, 0.4024, 0.1923, 0.6378, 0.2081])
me_icosphere_004.materials.append(mat_material_002)
me_icosphere_004.update()
me_icosphere_005 = bpy.data.meshes.new('Icosphere.005')
me_icosphere_005.from_pydata([(0.9642, 0.2801, -0.3294), (0.2831, -1.223, -0.02336), (-0.1932, -0.6129, -1.151), (-0.4237, -0.6589, 0.9706), (0.4916, 0.1319, -1.197), (-0.8014, -0.2141, 0.5889), (0.3486, 0.6343, 1.097), (0.269, -0.6903, 0.7496), (-0.3589, 0.8943, -0.1324), (-0.9473, -0.3279, -0.7907)], [], [(6, 8, 5), (4, 9, 8), (2, 4, 1), (4, 2, 9), (1, 4, 0), (9, 2, 1), (5, 8, 9), (7, 1, 0), (1, 7, 3), (3, 7, 6), (6, 5, 3), (9, 1, 5), (3, 5, 1), (0, 4, 8), (0, 6, 7), (6, 0, 8)])
_uv = me_icosphere_005.uv_layers.new(name='UVMap')
_uv.uv.foreach_set('vector', [0.5663, 0.387, 0.6378, 0.2081, 0.8101, 0.3092, 0.7277, 0.00205, 0.8671, 0.1334, 0.6378, 0.2081, 0.1467, 0.07869, 0.2011, 0.03375, 0.1635, 0.2231, 0.908, 0.001847, 0.9503, 0.08197, 0.8797, 0.1329, 0.1635, 0.2231, 0.3705, 0.07407, 0.4024, 0.1923, 0.08817, 0.1612, 0.1467, 0.07869, 0.1635, 0.2231, 0.8101, 0.3092, 0.6378, 0.2081, 0.8671, 0.1334, 0.2162, 0.3573, 0.1635, 0.2231, 0.4024, 0.1923, 0.1635, 0.2231, 0.2162, 0.3573, 0.07442, 0.3662, 0.07442, 0.3662, 0.1563, 0.3623, 0.08808, 0.466, 0.8174, 0.4613, 0.7806, 0.3679, 0.8723, 0.3738, 0.08817, 0.1612, 0.1635, 0.2231, 0.01058, 0.319, 0.07442, 0.3662, 0.01058, 0.319, 0.1635, 0.2231, 0.4024, 0.1923, 0.5131, 0.06757, 0.6378, 0.2081, 0.4024, 0.1923, 0.5663, 0.387, 0.2162, 0.3573, 0.5663, 0.387, 0.4024, 0.1923, 0.6378, 0.2081])
me_icosphere_005.materials.append(mat_material_002)
me_icosphere_005.update()
me_cylinder_001 = bpy.data.meshes.new('Cylinder.001')
me_cylinder_001.from_pydata([(-0.1717, 1.019, -3.853), (0.2018, 1.133, 4.187), (0.5354, 0.7257, -3.853), (0.9089, 0.8397, 4.187), (0.8283, 0.01857, -3.853), (1.202, 0.1326, 4.187), (0.5354, -0.6885, -3.853), (0.9089, -0.5745, 4.187), (-0.1717, -0.9814, -3.853), (0.2018, -0.8674, 4.187), (-0.8788, -0.6885, -3.853), (-0.5053, -0.5745, 4.187), (-1.172, 0.01857, -3.853), (-0.7982, 0.1326, 4.187), (-0.8788, 0.7257, -3.853), (-0.5053, 0.8397, 4.187), (-0.00606, 0.9638, -0.007181), (0.701, 0.6709, -0.007181), (0.9939, -0.03622, -0.007181), (0.701, -0.7433, -0.007181), (-0.00606, -1.036, -0.007181), (-0.7132, -0.7433, -0.007181), (-1.006, -0.03622, -0.007181), (-0.7132, 0.6709, -0.007181), (0.03112, 1.089, 1.584), (0.7382, 0.7964, 1.584), (1.031, 0.08932, 1.584), (0.7382, -0.6178, 1.584), (0.03112, -0.9107, 1.584), (-0.676, -0.6178, 1.584), (-0.9689, 0.08932, 1.584), (-0.676, 0.7964, 1.584), (0.6758, 0.6302, -1.74), (0.9687, -0.07687, -1.74), (0.6758, -0.784, -1.74), (-0.03131, -1.077, -1.74), (-0.7384, -0.784, -1.74), (-1.031, -0.07687, -1.74), (-0.7384, 0.6302, -1.74), (-0.03131, 0.9231, -1.74), (-0.1701, 0.9187, -3.857), (0.2002, 1.033, 4.189), (0.4661, 0.6536, -3.851), (0.8377, 0.7697, 4.193), (0.7286, 0.01745, -3.846), (1.102, 0.1322, 4.194), (0.4652, -0.6178, -3.845), (0.8372, -0.5049, 4.191), (-0.17, -0.8815, -3.848), (0.2002, -0.7674, 4.186), (-0.8067, -0.6192, -3.854), (-0.4354, -0.5033, 4.182), (-1.072, 0.0175, -3.859), (-0.6984, 0.1322, 4.181), (-0.808, 0.6554, -3.86), (-0.4357, 0.768, 4.184), (-0.005939, 0.8639, -0.002045), (0.6301, 0.6006, -0.002222), (0.894, -0.03554, -0.005353), (0.6307, -0.6723, -0.009501), (-0.005969, -0.9364, -0.01226), (-0.6428, -0.6724, -0.01212), (-0.9061, -0.03557, -0.009143), (-0.6421, 0.6006, -0.004952), (0.03166, 0.9894, 1.589), (0.6683, 0.7252, 1.591), (0.9312, 0.08859, 1.589), (0.6674, -0.5472, 1.584), (0.03161, -0.8108, 1.58), (-0.6048, -0.5479, 1.578), (-0.869, 0.08854, 1.58), (-0.6054, 0.7256, 1.585), (0.6044, 0.5603, -1.738), (0.8688, -0.07605, -1.736), (0.6052, -0.7132, -1.736), (-0.03192, -0.9769, -1.739), (-0.6685, -0.7125, -1.742), (-0.9314, -0.07602, -1.744), (-0.6677, 0.5597, -1.743), (-0.03195, 0.8231, -1.741)], [], [(24, 1, 3, 25), (25, 3, 5, 26), (26, 5, 7, 27), (27, 7, 9, 28), (28, 9, 11, 29), (29, 11, 13, 30), (30, 13, 15, 31), (31, 15, 1, 24), (38, 23, 16, 39), (37, 22, 23, 38), (36, 21, 22, 37), (35, 20, 21, 36), (34, 19, 20, 35), (33, 18, 19, 34), (32, 17, 18, 33), (39, 16, 17, 32), (23, 31, 24, 16), (22, 30, 31, 23), (21, 29, 30, 22), (20, 28, 29, 21), (19, 27, 28, 20), (18, 26, 27, 19), (17, 25, 26, 18), (16, 24, 25, 17), (0, 39, 32, 2), (2, 32, 33, 4), (4, 33, 34, 6), (6, 34, 35, 8), (8, 35, 36, 10), (10, 36, 37, 12), (12, 37, 38, 14), (14, 38, 39, 0), (64, 65, 43, 41), (65, 66, 45, 43), (66, 67, 47, 45), (67, 68, 49, 47), (68, 69, 51, 49), (69, 70, 53, 51), (70, 71, 55, 53), (71, 64, 41, 55), (78, 79, 56, 63), (77, 78, 63, 62), (76, 77, 62, 61), (75, 76, 61, 60), (74, 75, 60, 59), (73, 74, 59, 58), (72, 73, 58, 57), (79, 72, 57, 56), (63, 56, 64, 71), (62, 63, 71, 70), (61, 62, 70, 69), (60, 61, 69, 68), (59, 60, 68, 67), (58, 59, 67, 66), (57, 58, 66, 65), (56, 57, 65, 64), (40, 42, 72, 79), (42, 44, 73, 72), (44, 46, 74, 73), (46, 48, 75, 74), (48, 50, 76, 75), (50, 52, 77, 76), (52, 54, 78, 77), (54, 40, 79, 78), (0, 2, 42, 40), (3, 1, 41, 43), (2, 4, 44, 42), (5, 3, 43, 45), (4, 6, 46, 44), (7, 5, 45, 47), (6, 8, 48, 46), (9, 7, 47, 49), (8, 10, 50, 48), (11, 9, 49, 51), (10, 12, 52, 50), (13, 11, 51, 53), (12, 14, 54, 52), (15, 13, 53, 55), (14, 0, 40, 54), (1, 15, 55, 41)])
_uv = me_cylinder_001.uv_layers.new(name='UVMap')
_uv.uv.foreach_set('vector', [1.0, 0.875, 1.0, 1.0, 0.875, 1.0, 0.875, 0.875, 0.875, 0.875, 0.875, 1.0, 0.75, 1.0, 0.75, 0.875, 0.75, 0.875, 0.75, 1.0, 0.625, 1.0, 0.625, 0.875, 0.625, 0.875, 0.625, 1.0, 0.5, 1.0, 0.5, 0.875, 0.5, 0.875, 0.5, 1.0, 0.375, 1.0, 0.375, 0.875, 0.375, 0.875, 0.375, 1.0, 0.25, 1.0, 0.25, 0.875, 0.25, 0.875, 0.25, 1.0, 0.125, 1.0, 0.125, 0.875, 0.125, 0.875, 0.125, 1.0, 0.0, 1.0, 0.0, 0.875, 0.125, 0.625, 0.125, 0.75, 0.0, 0.75, 0.0, 0.625, 0.25, 0.625, 0.25, 0.75, 0.125, 0.75, 0.125, 0.625, 0.375, 0.625, 0.375, 0.75, 0.25, 0.75, 0.25, 0.625, 0.5, 0.625, 0.5, 0.75, 0.375, 0.75, 0.375, 0.625, 0.625, 0.625, 0.625, 0.75, 0.5, 0.75, 0.5, 0.625, 0.75, 0.625, 0.75, 0.75, 0.625, 0.75, 0.625, 0.625, 0.875, 0.625, 0.875, 0.75, 0.75, 0.75, 0.75, 0.625, 1.0, 0.625, 1.0, 0.75, 0.875, 0.75, 0.875, 0.625, 0.125, 0.75, 0.125, 0.875, 0.0, 0.875, 0.0, 0.75, 0.25, 0.75, 0.25, 0.875, 0.125, 0.875, 0.125, 0.75, 0.375, 0.75, 0.375, 0.875, 0.25, 0.875, 0.25, 0.75, 0.5, 0.75, 0.5, 0.875, 0.375, 0.875, 0.375, 0.75, 0.625, 0.75, 0.625, 0.875, 0.5, 0.875, 0.5, 0.75, 0.75, 0.75, 0.75, 0.875, 0.625, 0.875, 0.625, 0.75, 0.875, 0.75, 0.875, 0.875, 0.75, 0.875, 0.75, 0.75, 1.0, 0.75, 1.0, 0.875, 0.875, 0.875, 0.875, 0.75, 1.0, 0.5, 1.0, 0.625, 0.875, 0.625, 0.875, 0.5, 0.875, 0.5, 0.875, 0.625, 0.75, 0.625, 0.75, 0.5, 0.75, 0.5, 0.75, 0.625, 0.625, 0.625, 0.625, 0.5, 0.625, 0.5, 0.625, 0.625, 0.5, 0.625, 0.5, 0.5, 0.5, 0.5, 0.5, 0.625, 0.375, 0.625, 0.375, 0.5, 0.375, 0.5, 0.375, 0.625, 0.25, 0.625, 0.25, 0.5, 0.25, 0.5, 0.25, 0.625, 0.125, 0.625, 0.125, 0.5, 0.125, 0.5, 0.125, 0.625, 0.0, 0.625, 0.0, 0.5, 1.0, 0.875, 0.875, 0.875, 0.875, 1.0, 1.0, 1.0, 0.875, 0.875, 0.75, 0.875, 0.75, 1.0, 0.875, 1.0, 0.75, 0.875, 0.625, 0.875, 0.625, 1.0, 0.75, 1.0, 0.625, 0.875, 0.5, 0.875, 0.5, 1.0, 0.625, 1.0, 0.5, 0.875, 0.375, 0.875, 0.375, 1.0, 0.5, 1.0, 0.375, 0.875, 0.25, 0.875, 0.25, 1.0, 0.375, 1.0, 0.25, 0.875, 0.125, 0.875, 0.125, 1.0, 0.25, 1.0, 0.125, 0.875, 0.0, 0.875, 0.0, 1.0, 0.125, 1.0, 0.125, 0.625, 0.0, 0.625, 0.0, 0.75, 0.125, 0.75, 0.25, 0.625, 0.125, 0.625, 0.125, 0.75, 0.25, 0.75, 0.375, 0.625, 0.25, 0.625, 0.25, 0.75, 0.375, 0.75, 0.5, 0.625, 0.375, 0.625, 0.375, 0.75, 0.5, 0.75, 0.625, 0.625, 0.5, 0.625, 0.5, 0.75, 0.625, 0.75, 0.75, 0.625, 0.625, 0.625, 0.625, 0.75, 0.75, 0.75, 0.875, 0.625, 0.75, 0.625, 0.75, 0.75, 0.875, 0.75, 1.0, 0.625, 0.875, 0.625, 0.875, 0.75, 1.0, 0.75, 0.125, 0.75, 0.0, 0.75, 0.0, 0.875, 0.125, 0.875, 0.25, 0.75, 0.125, 0.75, 0.125, 0.875, 0.25, 0.875, 0.375, 0.75, 0.25, 0.75, 0.25, 0.875, 0.375, 0.875, 0.5, 0.75, 0.375, 0.75, 0.375, 0.875, 0.5, 0.875, 0.625, 0.75, 0.5, 0.75, 0.5, 0.875, 0.625, 0.875, 0.75, 0.75, 0.625, 0.75, 0.625, 0.875, 0.75, 0.875, 0.875, 0.75, 0.75, 0.75, 0.75, 0.875, 0.875, 0.875, 1.0, 0.75, 0.875, 0.75, 0.875, 0.875, 1.0, 0.875, 1.0, 0.5, 0.875, 0.5, 0.875, 0.625, 1.0, 0.625, 0.875, 0.5, 0.75, 0.5, 0.75, 0.625, 0.875, 0.625, 0.75, 0.5, 0.625, 0.5, 0.625, 0.625, 0.75, 0.625, 0.625, 0.5, 0.5, 0.5, 0.5, 0.625, 0.625, 0.625, 0.5, 0.5, 0.375, 0.5, 0.375, 0.625, 0.5, 0.625, 0.375, 0.5, 0.25, 0.5, 0.25, 0.625, 0.375, 0.625, 0.25, 0.5, 0.125, 0.5, 0.125, 0.625, 0.25, 0.625, 0.125, 0.5, 0.0, 0.5, 0.0, 0.625, 0.125, 0.625, 1.0, 0.5, 0.875, 0.5, 0.875, 0.5, 1.0, 0.5, 0.875, 1.0, 1.0, 1.0, 1.0, 1.0, 0.875, 1.0, 0.875, 0.5, 0.75, 0.5, 0.75, 0.5, 0.875, 0.5, 0.75, 1.0, 0.875, 1.0, 0.875, 1.0, 0.75, 1.0, 0.75, 0.5, 0.625, 0.5, 0.625, 0.5, 0.75, 0.5, 0.625, 1.0, 0.75, 1.0, 0.75, 1.0, 0.625, 1.0, 0.625, 0.5, 0.5, 0.5, 0.5, 0.5, 0.625, 0.5, 0.5, 1.0, 0.625, 1.0, 0.625, 1.0, 0.5, 1.0, 0.5, 0.5, 0.375, 0.5, 0.375, 0.5, 0.5, 0.5, 0.375, 1.0, 0.5, 1.0, 0.5, 1.0, 0.375, 1.0, 0.375, 0.5, 0.25, 0.5, 0.25, 0.5, 0.375, 0.5, 0.25, 1.0, 0.375, 1.0, 0.375, 1.0, 0.25, 1.0, 0.25, 0.5, 0.125, 0.5, 0.125, 0.5, 0.25, 0.5, 0.125, 1.0, 0.25, 1.0, 0.25, 1.0, 0.125, 1.0, 0.125, 0.5, 0.0, 0.5, 0.0, 0.5, 0.125, 0.5, 0.0, 1.0, 0.125, 1.0, 0.125, 1.0, 0.0, 1.0])
me_cylinder_001.materials.append(mat_material_008)
me_cylinder_001.update()
me_cylinder_002 = bpy.data.meshes.new('Cylinder.002')
me_cylinder_002.from_pydata([(-0.1717, 1.019, -3.853), (0.2018, 1.133, 4.187), (0.5354, 0.7257, -3.853), (0.9089, 0.8397, 4.187), (0.8283, 0.01857, -3.853), (1.202, 0.1326, 4.187), (0.5354, -0.6885, -3.853), (0.9089, -0.5745, 4.187), (-0.1717, -0.9814, -3.853), (0.2018, -0.8674, 4.187), (-0.8788, -0.6885, -3.853), (-0.5053, -0.5745, 4.187), (-1.172, 0.01857, -3.853), (-0.7982, 0.1326, 4.187), (-0.8788, 0.7257, -3.853), (-0.5053, 0.8397, 4.187), (-0.00606, 0.9638, -0.007181), (0.701, 0.6709, -0.007181), (0.9939, -0.03622, -0.007181), (0.701, -0.7433, -0.007181), (-0.00606, -1.036, -0.007181), (-0.7132, -0.7433, -0.007181), (-1.006, -0.03622, -0.007181), (-0.7132, 0.6709, -0.007181), (0.03112, 1.089, 1.584), (0.7382, 0.7964, 1.584), (1.031, 0.08932, 1.584), (0.7382, -0.6178, 1.584), (0.03112, -0.9107, 1.584), (-0.676, -0.6178, 1.584), (-0.9689, 0.08932, 1.584), (-0.676, 0.7964, 1.584), (0.6758, 0.6302, -1.74), (0.9687, -0.07687, -1.74), (0.6758, -0.784, -1.74), (-0.03131, -1.077, -1.74), (-0.7384, -0.784, -1.74), (-1.031, -0.07687, -1.74), (-0.7384, 0.6302, -1.74), (-0.03131, 0.9231, -1.74), (-0.1701, 0.9187, -3.857), (0.2002, 1.033, 4.189), (0.4661, 0.6536, -3.851), (0.8377, 0.7697, 4.193), (0.7286, 0.01745, -3.846), (1.102, 0.1322, 4.194), (0.4652, -0.6178, -3.845), (0.8372, -0.5049, 4.191), (-0.17, -0.8815, -3.848), (0.2002, -0.7674, 4.186), (-0.8067, -0.6192, -3.854), (-0.4354, -0.5033, 4.182), (-1.072, 0.0175, -3.859), (-0.6984, 0.1322, 4.181), (-0.808, 0.6554, -3.86), (-0.4357, 0.768, 4.184), (-0.005939, 0.8639, -0.002045), (0.6301, 0.6006, -0.002222), (0.894, -0.03554, -0.005353), (0.6307, -0.6723, -0.009501), (-0.005969, -0.9364, -0.01226), (-0.6428, -0.6724, -0.01212), (-0.9061, -0.03557, -0.009143), (-0.6421, 0.6006, -0.004952), (0.03166, 0.9894, 1.589), (0.6683, 0.7252, 1.591), (0.9312, 0.08859, 1.589), (0.6674, -0.5472, 1.584), (0.03161, -0.8108, 1.58), (-0.6048, -0.5479, 1.578), (-0.869, 0.08854, 1.58), (-0.6054, 0.7256, 1.585), (0.6044, 0.5603, -1.738), (0.8688, -0.07605, -1.736), (0.6052, -0.7132, -1.736), (-0.03192, -0.9769, -1.739), (-0.6685, -0.7125, -1.742), (-0.9314, -0.07602, -1.744), (-0.6677, 0.5597, -1.743), (-0.03195, 0.8231, -1.741)], [], [(24, 1, 3, 25), (25, 3, 5, 26), (26, 5, 7, 27), (27, 7, 9, 28), (28, 9, 11, 29), (29, 11, 13, 30), (30, 13, 15, 31), (31, 15, 1, 24), (38, 23, 16, 39), (37, 22, 23, 38), (36, 21, 22, 37), (35, 20, 21, 36), (34, 19, 20, 35), (33, 18, 19, 34), (32, 17, 18, 33), (39, 16, 17, 32), (23, 31, 24, 16), (22, 30, 31, 23), (21, 29, 30, 22), (20, 28, 29, 21), (19, 27, 28, 20), (18, 26, 27, 19), (17, 25, 26, 18), (16, 24, 25, 17), (0, 39, 32, 2), (2, 32, 33, 4), (4, 33, 34, 6), (6, 34, 35, 8), (8, 35, 36, 10), (10, 36, 37, 12), (12, 37, 38, 14), (14, 38, 39, 0), (64, 65, 43, 41), (65, 66, 45, 43), (66, 67, 47, 45), (67, 68, 49, 47), (68, 69, 51, 49), (69, 70, 53, 51), (70, 71, 55, 53), (71, 64, 41, 55), (78, 79, 56, 63), (77, 78, 63, 62), (76, 77, 62, 61), (75, 76, 61, 60), (74, 75, 60, 59), (73, 74, 59, 58), (72, 73, 58, 57), (79, 72, 57, 56), (63, 56, 64, 71), (62, 63, 71, 70), (61, 62, 70, 69), (60, 61, 69, 68), (59, 60, 68, 67), (58, 59, 67, 66), (57, 58, 66, 65), (56, 57, 65, 64), (40, 42, 72, 79), (42, 44, 73, 72), (44, 46, 74, 73), (46, 48, 75, 74), (48, 50, 76, 75), (50, 52, 77, 76), (52, 54, 78, 77), (54, 40, 79, 78), (0, 2, 42, 40), (3, 1, 41, 43), (2, 4, 44, 42), (5, 3, 43, 45), (4, 6, 46, 44), (7, 5, 45, 47), (6, 8, 48, 46), (9, 7, 47, 49), (8, 10, 50, 48), (11, 9, 49, 51), (10, 12, 52, 50), (13, 11, 51, 53), (12, 14, 54, 52), (15, 13, 53, 55), (14, 0, 40, 54), (1, 15, 55, 41)])
_uv = me_cylinder_002.uv_layers.new(name='UVMap')
_uv.uv.foreach_set('vector', [1.0, 0.875, 1.0, 1.0, 0.875, 1.0, 0.875, 0.875, 0.875, 0.875, 0.875, 1.0, 0.75, 1.0, 0.75, 0.875, 0.75, 0.875, 0.75, 1.0, 0.625, 1.0, 0.625, 0.875, 0.625, 0.875, 0.625, 1.0, 0.5, 1.0, 0.5, 0.875, 0.5, 0.875, 0.5, 1.0, 0.375, 1.0, 0.375, 0.875, 0.375, 0.875, 0.375, 1.0, 0.25, 1.0, 0.25, 0.875, 0.25, 0.875, 0.25, 1.0, 0.125, 1.0, 0.125, 0.875, 0.125, 0.875, 0.125, 1.0, 0.0, 1.0, 0.0, 0.875, 0.125, 0.625, 0.125, 0.75, 0.0, 0.75, 0.0, 0.625, 0.25, 0.625, 0.25, 0.75, 0.125, 0.75, 0.125, 0.625, 0.375, 0.625, 0.375, 0.75, 0.25, 0.75, 0.25, 0.625, 0.5, 0.625, 0.5, 0.75, 0.375, 0.75, 0.375, 0.625, 0.625, 0.625, 0.625, 0.75, 0.5, 0.75, 0.5, 0.625, 0.75, 0.625, 0.75, 0.75, 0.625, 0.75, 0.625, 0.625, 0.875, 0.625, 0.875, 0.75, 0.75, 0.75, 0.75, 0.625, 1.0, 0.625, 1.0, 0.75, 0.875, 0.75, 0.875, 0.625, 0.125, 0.75, 0.125, 0.875, 0.0, 0.875, 0.0, 0.75, 0.25, 0.75, 0.25, 0.875, 0.125, 0.875, 0.125, 0.75, 0.375, 0.75, 0.375, 0.875, 0.25, 0.875, 0.25, 0.75, 0.5, 0.75, 0.5, 0.875, 0.375, 0.875, 0.375, 0.75, 0.625, 0.75, 0.625, 0.875, 0.5, 0.875, 0.5, 0.75, 0.75, 0.75, 0.75, 0.875, 0.625, 0.875, 0.625, 0.75, 0.875, 0.75, 0.875, 0.875, 0.75, 0.875, 0.75, 0.75, 1.0, 0.75, 1.0, 0.875, 0.875, 0.875, 0.875, 0.75, 1.0, 0.5, 1.0, 0.625, 0.875, 0.625, 0.875, 0.5, 0.875, 0.5, 0.875, 0.625, 0.75, 0.625, 0.75, 0.5, 0.75, 0.5, 0.75, 0.625, 0.625, 0.625, 0.625, 0.5, 0.625, 0.5, 0.625, 0.625, 0.5, 0.625, 0.5, 0.5, 0.5, 0.5, 0.5, 0.625, 0.375, 0.625, 0.375, 0.5, 0.375, 0.5, 0.375, 0.625, 0.25, 0.625, 0.25, 0.5, 0.25, 0.5, 0.25, 0.625, 0.125, 0.625, 0.125, 0.5, 0.125, 0.5, 0.125, 0.625, 0.0, 0.625, 0.0, 0.5, 1.0, 0.875, 0.875, 0.875, 0.875, 1.0, 1.0, 1.0, 0.875, 0.875, 0.75, 0.875, 0.75, 1.0, 0.875, 1.0, 0.75, 0.875, 0.625, 0.875, 0.625, 1.0, 0.75, 1.0, 0.625, 0.875, 0.5, 0.875, 0.5, 1.0, 0.625, 1.0, 0.5, 0.875, 0.375, 0.875, 0.375, 1.0, 0.5, 1.0, 0.375, 0.875, 0.25, 0.875, 0.25, 1.0, 0.375, 1.0, 0.25, 0.875, 0.125, 0.875, 0.125, 1.0, 0.25, 1.0, 0.125, 0.875, 0.0, 0.875, 0.0, 1.0, 0.125, 1.0, 0.125, 0.625, 0.0, 0.625, 0.0, 0.75, 0.125, 0.75, 0.25, 0.625, 0.125, 0.625, 0.125, 0.75, 0.25, 0.75, 0.375, 0.625, 0.25, 0.625, 0.25, 0.75, 0.375, 0.75, 0.5, 0.625, 0.375, 0.625, 0.375, 0.75, 0.5, 0.75, 0.625, 0.625, 0.5, 0.625, 0.5, 0.75, 0.625, 0.75, 0.75, 0.625, 0.625, 0.625, 0.625, 0.75, 0.75, 0.75, 0.875, 0.625, 0.75, 0.625, 0.75, 0.75, 0.875, 0.75, 1.0, 0.625, 0.875, 0.625, 0.875, 0.75, 1.0, 0.75, 0.125, 0.75, 0.0, 0.75, 0.0, 0.875, 0.125, 0.875, 0.25, 0.75, 0.125, 0.75, 0.125, 0.875, 0.25, 0.875, 0.375, 0.75, 0.25, 0.75, 0.25, 0.875, 0.375, 0.875, 0.5, 0.75, 0.375, 0.75, 0.375, 0.875, 0.5, 0.875, 0.625, 0.75, 0.5, 0.75, 0.5, 0.875, 0.625, 0.875, 0.75, 0.75, 0.625, 0.75, 0.625, 0.875, 0.75, 0.875, 0.875, 0.75, 0.75, 0.75, 0.75, 0.875, 0.875, 0.875, 1.0, 0.75, 0.875, 0.75, 0.875, 0.875, 1.0, 0.875, 1.0, 0.5, 0.875, 0.5, 0.875, 0.625, 1.0, 0.625, 0.875, 0.5, 0.75, 0.5, 0.75, 0.625, 0.875, 0.625, 0.75, 0.5, 0.625, 0.5, 0.625, 0.625, 0.75, 0.625, 0.625, 0.5, 0.5, 0.5, 0.5, 0.625, 0.625, 0.625, 0.5, 0.5, 0.375, 0.5, 0.375, 0.625, 0.5, 0.625, 0.375, 0.5, 0.25, 0.5, 0.25, 0.625, 0.375, 0.625, 0.25, 0.5, 0.125, 0.5, 0.125, 0.625, 0.25, 0.625, 0.125, 0.5, 0.0, 0.5, 0.0, 0.625, 0.125, 0.625, 1.0, 0.5, 0.875, 0.5, 0.875, 0.5, 1.0, 0.5, 0.875, 1.0, 1.0, 1.0, 1.0, 1.0, 0.875, 1.0, 0.875, 0.5, 0.75, 0.5, 0.75, 0.5, 0.875, 0.5, 0.75, 1.0, 0.875, 1.0, 0.875, 1.0, 0.75, 1.0, 0.75, 0.5, 0.625, 0.5, 0.625, 0.5, 0.75, 0.5, 0.625, 1.0, 0.75, 1.0, 0.75, 1.0, 0.625, 1.0, 0.625, 0.5, 0.5, 0.5, 0.5, 0.5, 0.625, 0.5, 0.5, 1.0, 0.625, 1.0, 0.625, 1.0, 0.5, 1.0, 0.5, 0.5, 0.375, 0.5, 0.375, 0.5, 0.5, 0.5, 0.375, 1.0, 0.5, 1.0, 0.5, 1.0, 0.375, 1.0, 0.375, 0.5, 0.25, 0.5, 0.25, 0.5, 0.375, 0.5, 0.25, 1.0, 0.375, 1.0, 0.375, 1.0, 0.25, 1.0, 0.25, 0.5, 0.125, 0.5, 0.125, 0.5, 0.25, 0.5, 0.125, 1.0, 0.25, 1.0, 0.25, 1.0, 0.125, 1.0, 0.125, 0.5, 0.0, 0.5, 0.0, 0.5, 0.125, 0.5, 0.0, 1.0, 0.125, 1.0, 0.125, 1.0, 0.0, 1.0])
me_cylinder_002.materials.append(mat_material_009)
me_cylinder_002.update()
me_cylinder_003 = bpy.data.meshes.new('Cylinder.003')
me_cylinder_003.from_pydata([(-0.1717, 1.019, -3.853), (0.2018, 1.133, 4.187), (0.5354, 0.7257, -3.853), (0.9089, 0.8397, 4.187), (0.8283, 0.01857, -3.853), (1.202, 0.1326, 4.187), (0.5354, -0.6885, -3.853), (0.9089, -0.5745, 4.187), (-0.1717, -0.9814, -3.853), (0.2018, -0.8674, 4.187), (-0.8788, -0.6885, -3.853), (-0.5053, -0.5745, 4.187), (-1.172, 0.01857, -3.853), (-0.7982, 0.1326, 4.187), (-0.8788, 0.7257, -3.853), (-0.5053, 0.8397, 4.187), (-0.00606, 0.9638, -0.007181), (0.701, 0.6709, -0.007181), (0.9939, -0.03622, -0.007181), (0.701, -0.7433, -0.007181), (-0.00606, -1.036, -0.007181), (-0.7132, -0.7433, -0.007181), (-1.006, -0.03622, -0.007181), (-0.7132, 0.6709, -0.007181), (0.03112, 1.089, 1.584), (0.7382, 0.7964, 1.584), (1.031, 0.08932, 1.584), (0.7382, -0.6178, 1.584), (0.03112, -0.9107, 1.584), (-0.676, -0.6178, 1.584), (-0.9689, 0.08932, 1.584), (-0.676, 0.7964, 1.584), (0.6758, 0.6302, -1.74), (0.9687, -0.07687, -1.74), (0.6758, -0.784, -1.74), (-0.03131, -1.077, -1.74), (-0.7384, -0.784, -1.74), (-1.031, -0.07687, -1.74), (-0.7384, 0.6302, -1.74), (-0.03131, 0.9231, -1.74), (-0.1701, 0.9187, -3.857), (0.2002, 1.033, 4.189), (0.4661, 0.6536, -3.851), (0.8377, 0.7697, 4.193), (0.7286, 0.01745, -3.846), (1.102, 0.1322, 4.194), (0.4652, -0.6178, -3.845), (0.8372, -0.5049, 4.191), (-0.17, -0.8815, -3.848), (0.2002, -0.7674, 4.186), (-0.8067, -0.6192, -3.854), (-0.4354, -0.5033, 4.182), (-1.072, 0.0175, -3.859), (-0.6984, 0.1322, 4.181), (-0.808, 0.6554, -3.86), (-0.4357, 0.768, 4.184), (-0.005939, 0.8639, -0.002045), (0.6301, 0.6006, -0.002222), (0.894, -0.03554, -0.005353), (0.6307, -0.6723, -0.009501), (-0.005969, -0.9364, -0.01226), (-0.6428, -0.6724, -0.01212), (-0.9061, -0.03557, -0.009143), (-0.6421, 0.6006, -0.004952), (0.03166, 0.9894, 1.589), (0.6683, 0.7252, 1.591), (0.9312, 0.08859, 1.589), (0.6674, -0.5472, 1.584), (0.03161, -0.8108, 1.58), (-0.6048, -0.5479, 1.578), (-0.869, 0.08854, 1.58), (-0.6054, 0.7256, 1.585), (0.6044, 0.5603, -1.738), (0.8688, -0.07605, -1.736), (0.6052, -0.7132, -1.736), (-0.03192, -0.9769, -1.739), (-0.6685, -0.7125, -1.742), (-0.9314, -0.07602, -1.744), (-0.6677, 0.5597, -1.743), (-0.03195, 0.8231, -1.741)], [], [(24, 1, 3, 25), (25, 3, 5, 26), (26, 5, 7, 27), (27, 7, 9, 28), (28, 9, 11, 29), (29, 11, 13, 30), (30, 13, 15, 31), (31, 15, 1, 24), (38, 23, 16, 39), (37, 22, 23, 38), (36, 21, 22, 37), (35, 20, 21, 36), (34, 19, 20, 35), (33, 18, 19, 34), (32, 17, 18, 33), (39, 16, 17, 32), (23, 31, 24, 16), (22, 30, 31, 23), (21, 29, 30, 22), (20, 28, 29, 21), (19, 27, 28, 20), (18, 26, 27, 19), (17, 25, 26, 18), (16, 24, 25, 17), (0, 39, 32, 2), (2, 32, 33, 4), (4, 33, 34, 6), (6, 34, 35, 8), (8, 35, 36, 10), (10, 36, 37, 12), (12, 37, 38, 14), (14, 38, 39, 0), (64, 65, 43, 41), (65, 66, 45, 43), (66, 67, 47, 45), (67, 68, 49, 47), (68, 69, 51, 49), (69, 70, 53, 51), (70, 71, 55, 53), (71, 64, 41, 55), (78, 79, 56, 63), (77, 78, 63, 62), (76, 77, 62, 61), (75, 76, 61, 60), (74, 75, 60, 59), (73, 74, 59, 58), (72, 73, 58, 57), (79, 72, 57, 56), (63, 56, 64, 71), (62, 63, 71, 70), (61, 62, 70, 69), (60, 61, 69, 68), (59, 60, 68, 67), (58, 59, 67, 66), (57, 58, 66, 65), (56, 57, 65, 64), (40, 42, 72, 79), (42, 44, 73, 72), (44, 46, 74, 73), (46, 48, 75, 74), (48, 50, 76, 75), (50, 52, 77, 76), (52, 54, 78, 77), (54, 40, 79, 78), (0, 2, 42, 40), (3, 1, 41, 43), (2, 4, 44, 42), (5, 3, 43, 45), (4, 6, 46, 44), (7, 5, 45, 47), (6, 8, 48, 46), (9, 7, 47, 49), (8, 10, 50, 48), (11, 9, 49, 51), (10, 12, 52, 50), (13, 11, 51, 53), (12, 14, 54, 52), (15, 13, 53, 55), (14, 0, 40, 54), (1, 15, 55, 41)])
_uv = me_cylinder_003.uv_layers.new(name='UVMap')
_uv.uv.foreach_set('vector', [1.0, 0.875, 1.0, 1.0, 0.875, 1.0, 0.875, 0.875, 0.875, 0.875, 0.875, 1.0, 0.75, 1.0, 0.75, 0.875, 0.75, 0.875, 0.75, 1.0, 0.625, 1.0, 0.625, 0.875, 0.625, 0.875, 0.625, 1.0, 0.5, 1.0, 0.5, 0.875, 0.5, 0.875, 0.5, 1.0, 0.375, 1.0, 0.375, 0.875, 0.375, 0.875, 0.375, 1.0, 0.25, 1.0, 0.25, 0.875, 0.25, 0.875, 0.25, 1.0, 0.125, 1.0, 0.125, 0.875, 0.125, 0.875, 0.125, 1.0, 0.0, 1.0, 0.0, 0.875, 0.125, 0.625, 0.125, 0.75, 0.0, 0.75, 0.0, 0.625, 0.25, 0.625, 0.25, 0.75, 0.125, 0.75, 0.125, 0.625, 0.375, 0.625, 0.375, 0.75, 0.25, 0.75, 0.25, 0.625, 0.5, 0.625, 0.5, 0.75, 0.375, 0.75, 0.375, 0.625, 0.625, 0.625, 0.625, 0.75, 0.5, 0.75, 0.5, 0.625, 0.75, 0.625, 0.75, 0.75, 0.625, 0.75, 0.625, 0.625, 0.875, 0.625, 0.875, 0.75, 0.75, 0.75, 0.75, 0.625, 1.0, 0.625, 1.0, 0.75, 0.875, 0.75, 0.875, 0.625, 0.125, 0.75, 0.125, 0.875, 0.0, 0.875, 0.0, 0.75, 0.25, 0.75, 0.25, 0.875, 0.125, 0.875, 0.125, 0.75, 0.375, 0.75, 0.375, 0.875, 0.25, 0.875, 0.25, 0.75, 0.5, 0.75, 0.5, 0.875, 0.375, 0.875, 0.375, 0.75, 0.625, 0.75, 0.625, 0.875, 0.5, 0.875, 0.5, 0.75, 0.75, 0.75, 0.75, 0.875, 0.625, 0.875, 0.625, 0.75, 0.875, 0.75, 0.875, 0.875, 0.75, 0.875, 0.75, 0.75, 1.0, 0.75, 1.0, 0.875, 0.875, 0.875, 0.875, 0.75, 1.0, 0.5, 1.0, 0.625, 0.875, 0.625, 0.875, 0.5, 0.875, 0.5, 0.875, 0.625, 0.75, 0.625, 0.75, 0.5, 0.75, 0.5, 0.75, 0.625, 0.625, 0.625, 0.625, 0.5, 0.625, 0.5, 0.625, 0.625, 0.5, 0.625, 0.5, 0.5, 0.5, 0.5, 0.5, 0.625, 0.375, 0.625, 0.375, 0.5, 0.375, 0.5, 0.375, 0.625, 0.25, 0.625, 0.25, 0.5, 0.25, 0.5, 0.25, 0.625, 0.125, 0.625, 0.125, 0.5, 0.125, 0.5, 0.125, 0.625, 0.0, 0.625, 0.0, 0.5, 1.0, 0.875, 0.875, 0.875, 0.875, 1.0, 1.0, 1.0, 0.875, 0.875, 0.75, 0.875, 0.75, 1.0, 0.875, 1.0, 0.75, 0.875, 0.625, 0.875, 0.625, 1.0, 0.75, 1.0, 0.625, 0.875, 0.5, 0.875, 0.5, 1.0, 0.625, 1.0, 0.5, 0.875, 0.375, 0.875, 0.375, 1.0, 0.5, 1.0, 0.375, 0.875, 0.25, 0.875, 0.25, 1.0, 0.375, 1.0, 0.25, 0.875, 0.125, 0.875, 0.125, 1.0, 0.25, 1.0, 0.125, 0.875, 0.0, 0.875, 0.0, 1.0, 0.125, 1.0, 0.125, 0.625, 0.0, 0.625, 0.0, 0.75, 0.125, 0.75, 0.25, 0.625, 0.125, 0.625, 0.125, 0.75, 0.25, 0.75, 0.375, 0.625, 0.25, 0.625, 0.25, 0.75, 0.375, 0.75, 0.5, 0.625, 0.375, 0.625, 0.375, 0.75, 0.5, 0.75, 0.625, 0.625, 0.5, 0.625, 0.5, 0.75, 0.625, 0.75, 0.75, 0.625, 0.625, 0.625, 0.625, 0.75, 0.75, 0.75, 0.875, 0.625, 0.75, 0.625, 0.75, 0.75, 0.875, 0.75, 1.0, 0.625, 0.875, 0.625, 0.875, 0.75, 1.0, 0.75, 0.125, 0.75, 0.0, 0.75, 0.0, 0.875, 0.125, 0.875, 0.25, 0.75, 0.125, 0.75, 0.125, 0.875, 0.25, 0.875, 0.375, 0.75, 0.25, 0.75, 0.25, 0.875, 0.375, 0.875, 0.5, 0.75, 0.375, 0.75, 0.375, 0.875, 0.5, 0.875, 0.625, 0.75, 0.5, 0.75, 0.5, 0.875, 0.625, 0.875, 0.75, 0.75, 0.625, 0.75, 0.625, 0.875, 0.75, 0.875, 0.875, 0.75, 0.75, 0.75, 0.75, 0.875, 0.875, 0.875, 1.0, 0.75, 0.875, 0.75, 0.875, 0.875, 1.0, 0.875, 1.0, 0.5, 0.875, 0.5, 0.875, 0.625, 1.0, 0.625, 0.875, 0.5, 0.75, 0.5, 0.75, 0.625, 0.875, 0.625, 0.75, 0.5, 0.625, 0.5, 0.625, 0.625, 0.75, 0.625, 0.625, 0.5, 0.5, 0.5, 0.5, 0.625, 0.625, 0.625, 0.5, 0.5, 0.375, 0.5, 0.375, 0.625, 0.5, 0.625, 0.375, 0.5, 0.25, 0.5, 0.25, 0.625, 0.375, 0.625, 0.25, 0.5, 0.125, 0.5, 0.125, 0.625, 0.25, 0.625, 0.125, 0.5, 0.0, 0.5, 0.0, 0.625, 0.125, 0.625, 1.0, 0.5, 0.875, 0.5, 0.875, 0.5, 1.0, 0.5, 0.875, 1.0, 1.0, 1.0, 1.0, 1.0, 0.875, 1.0, 0.875, 0.5, 0.75, 0.5, 0.75, 0.5, 0.875, 0.5, 0.75, 1.0, 0.875, 1.0, 0.875, 1.0, 0.75, 1.0, 0.75, 0.5, 0.625, 0.5, 0.625, 0.5, 0.75, 0.5, 0.625, 1.0, 0.75, 1.0, 0.75, 1.0, 0.625, 1.0, 0.625, 0.5, 0.5, 0.5, 0.5, 0.5, 0.625, 0.5, 0.5, 1.0, 0.625, 1.0, 0.625, 1.0, 0.5, 1.0, 0.5, 0.5, 0.375, 0.5, 0.375, 0.5, 0.5, 0.5, 0.375, 1.0, 0.5, 1.0, 0.5, 1.0, 0.375, 1.0, 0.375, 0.5, 0.25, 0.5, 0.25, 0.5, 0.375, 0.5, 0.25, 1.0, 0.375, 1.0, 0.375, 1.0, 0.25, 1.0, 0.25, 0.5, 0.125, 0.5, 0.125, 0.5, 0.25, 0.5, 0.125, 1.0, 0.25, 1.0, 0.25, 1.0, 0.125, 1.0, 0.125, 0.5, 0.0, 0.5, 0.0, 0.5, 0.125, 0.5, 0.0, 1.0, 0.125, 1.0, 0.125, 1.0, 0.0, 1.0])
me_cylinder_003.materials.append(mat_material_010)
me_cylinder_003.update()
me_cylinder_004 = bpy.data.meshes.new('Cylinder.004')
me_cylinder_004.from_pydata([(-0.1717, 1.019, -3.853), (0.2018, 1.133, 4.187), (0.5354, 0.7257, -3.853), (0.9089, 0.8397, 4.187), (0.8283, 0.01857, -3.853), (1.202, 0.1326, 4.187), (0.5354, -0.6885, -3.853), (0.9089, -0.5745, 4.187), (-0.1717, -0.9814, -3.853), (0.2018, -0.8674, 4.187), (-0.8788, -0.6885, -3.853), (-0.5053, -0.5745, 4.187), (-1.172, 0.01857, -3.853), (-0.7982, 0.1326, 4.187), (-0.8788, 0.7257, -3.853), (-0.5053, 0.8397, 4.187), (-0.00606, 0.9638, -0.007181), (0.701, 0.6709, -0.007181), (0.9939, -0.03622, -0.007181), (0.701, -0.7433, -0.007181), (-0.00606, -1.036, -0.007181), (-0.7132, -0.7433, -0.007181), (-1.006, -0.03622, -0.007181), (-0.7132, 0.6709, -0.007181), (0.03112, 1.089, 1.584), (0.7382, 0.7964, 1.584), (1.031, 0.08932, 1.584), (0.7382, -0.6178, 1.584), (0.03112, -0.9107, 1.584), (-0.676, -0.6178, 1.584), (-0.9689, 0.08932, 1.584), (-0.676, 0.7964, 1.584), (0.6758, 0.6302, -1.74), (0.9687, -0.07687, -1.74), (0.6758, -0.784, -1.74), (-0.03131, -1.077, -1.74), (-0.7384, -0.784, -1.74), (-1.031, -0.07687, -1.74), (-0.7384, 0.6302, -1.74), (-0.03131, 0.9231, -1.74), (-0.1701, 0.9187, -3.857), (0.2002, 1.033, 4.189), (0.4661, 0.6536, -3.851), (0.8377, 0.7697, 4.193), (0.7286, 0.01745, -3.846), (1.102, 0.1322, 4.194), (0.4652, -0.6178, -3.845), (0.8372, -0.5049, 4.191), (-0.17, -0.8815, -3.848), (0.2002, -0.7674, 4.186), (-0.8067, -0.6192, -3.854), (-0.4354, -0.5033, 4.182), (-1.072, 0.0175, -3.859), (-0.6984, 0.1322, 4.181), (-0.808, 0.6554, -3.86), (-0.4357, 0.768, 4.184), (-0.005939, 0.8639, -0.002045), (0.6301, 0.6006, -0.002222), (0.894, -0.03554, -0.005353), (0.6307, -0.6723, -0.009501), (-0.005969, -0.9364, -0.01226), (-0.6428, -0.6724, -0.01212), (-0.9061, -0.03557, -0.009143), (-0.6421, 0.6006, -0.004952), (0.03166, 0.9894, 1.589), (0.6683, 0.7252, 1.591), (0.9312, 0.08859, 1.589), (0.6674, -0.5472, 1.584), (0.03161, -0.8108, 1.58), (-0.6048, -0.5479, 1.578), (-0.869, 0.08854, 1.58), (-0.6054, 0.7256, 1.585), (0.6044, 0.5603, -1.738), (0.8688, -0.07605, -1.736), (0.6052, -0.7132, -1.736), (-0.03192, -0.9769, -1.739), (-0.6685, -0.7125, -1.742), (-0.9314, -0.07602, -1.744), (-0.6677, 0.5597, -1.743), (-0.03195, 0.8231, -1.741)], [], [(24, 1, 3, 25), (25, 3, 5, 26), (26, 5, 7, 27), (27, 7, 9, 28), (28, 9, 11, 29), (29, 11, 13, 30), (30, 13, 15, 31), (31, 15, 1, 24), (38, 23, 16, 39), (37, 22, 23, 38), (36, 21, 22, 37), (35, 20, 21, 36), (34, 19, 20, 35), (33, 18, 19, 34), (32, 17, 18, 33), (39, 16, 17, 32), (23, 31, 24, 16), (22, 30, 31, 23), (21, 29, 30, 22), (20, 28, 29, 21), (19, 27, 28, 20), (18, 26, 27, 19), (17, 25, 26, 18), (16, 24, 25, 17), (0, 39, 32, 2), (2, 32, 33, 4), (4, 33, 34, 6), (6, 34, 35, 8), (8, 35, 36, 10), (10, 36, 37, 12), (12, 37, 38, 14), (14, 38, 39, 0), (64, 65, 43, 41), (65, 66, 45, 43), (66, 67, 47, 45), (67, 68, 49, 47), (68, 69, 51, 49), (69, 70, 53, 51), (70, 71, 55, 53), (71, 64, 41, 55), (78, 79, 56, 63), (77, 78, 63, 62), (76, 77, 62, 61), (75, 76, 61, 60), (74, 75, 60, 59), (73, 74, 59, 58), (72, 73, 58, 57), (79, 72, 57, 56), (63, 56, 64, 71), (62, 63, 71, 70), (61, 62, 70, 69), (60, 61, 69, 68), (59, 60, 68, 67), (58, 59, 67, 66), (57, 58, 66, 65), (56, 57, 65, 64), (40, 42, 72, 79), (42, 44, 73, 72), (44, 46, 74, 73), (46, 48, 75, 74), (48, 50, 76, 75), (50, 52, 77, 76), (52, 54, 78, 77), (54, 40, 79, 78), (0, 2, 42, 40), (3, 1, 41, 43), (2, 4, 44, 42), (5, 3, 43, 45), (4, 6, 46, 44), (7, 5, 45, 47), (6, 8, 48, 46), (9, 7, 47, 49), (8, 10, 50, 48), (11, 9, 49, 51), (10, 12, 52, 50), (13, 11, 51, 53), (12, 14, 54, 52), (15, 13, 53, 55), (14, 0, 40, 54), (1, 15, 55, 41)])
_uv = me_cylinder_004.uv_layers.new(name='UVMap')
_uv.uv.foreach_set('vector', [1.0, 0.875, 1.0, 1.0, 0.875, 1.0, 0.875, 0.875, 0.875, 0.875, 0.875, 1.0, 0.75, 1.0, 0.75, 0.875, 0.75, 0.875, 0.75, 1.0, 0.625, 1.0, 0.625, 0.875, 0.625, 0.875, 0.625, 1.0, 0.5, 1.0, 0.5, 0.875, 0.5, 0.875, 0.5, 1.0, 0.375, 1.0, 0.375, 0.875, 0.375, 0.875, 0.375, 1.0, 0.25, 1.0, 0.25, 0.875, 0.25, 0.875, 0.25, 1.0, 0.125, 1.0, 0.125, 0.875, 0.125, 0.875, 0.125, 1.0, 0.0, 1.0, 0.0, 0.875, 0.125, 0.625, 0.125, 0.75, 0.0, 0.75, 0.0, 0.625, 0.25, 0.625, 0.25, 0.75, 0.125, 0.75, 0.125, 0.625, 0.375, 0.625, 0.375, 0.75, 0.25, 0.75, 0.25, 0.625, 0.5, 0.625, 0.5, 0.75, 0.375, 0.75, 0.375, 0.625, 0.625, 0.625, 0.625, 0.75, 0.5, 0.75, 0.5, 0.625, 0.75, 0.625, 0.75, 0.75, 0.625, 0.75, 0.625, 0.625, 0.875, 0.625, 0.875, 0.75, 0.75, 0.75, 0.75, 0.625, 1.0, 0.625, 1.0, 0.75, 0.875, 0.75, 0.875, 0.625, 0.125, 0.75, 0.125, 0.875, 0.0, 0.875, 0.0, 0.75, 0.25, 0.75, 0.25, 0.875, 0.125, 0.875, 0.125, 0.75, 0.375, 0.75, 0.375, 0.875, 0.25, 0.875, 0.25, 0.75, 0.5, 0.75, 0.5, 0.875, 0.375, 0.875, 0.375, 0.75, 0.625, 0.75, 0.625, 0.875, 0.5, 0.875, 0.5, 0.75, 0.75, 0.75, 0.75, 0.875, 0.625, 0.875, 0.625, 0.75, 0.875, 0.75, 0.875, 0.875, 0.75, 0.875, 0.75, 0.75, 1.0, 0.75, 1.0, 0.875, 0.875, 0.875, 0.875, 0.75, 1.0, 0.5, 1.0, 0.625, 0.875, 0.625, 0.875, 0.5, 0.875, 0.5, 0.875, 0.625, 0.75, 0.625, 0.75, 0.5, 0.75, 0.5, 0.75, 0.625, 0.625, 0.625, 0.625, 0.5, 0.625, 0.5, 0.625, 0.625, 0.5, 0.625, 0.5, 0.5, 0.5, 0.5, 0.5, 0.625, 0.375, 0.625, 0.375, 0.5, 0.375, 0.5, 0.375, 0.625, 0.25, 0.625, 0.25, 0.5, 0.25, 0.5, 0.25, 0.625, 0.125, 0.625, 0.125, 0.5, 0.125, 0.5, 0.125, 0.625, 0.0, 0.625, 0.0, 0.5, 1.0, 0.875, 0.875, 0.875, 0.875, 1.0, 1.0, 1.0, 0.875, 0.875, 0.75, 0.875, 0.75, 1.0, 0.875, 1.0, 0.75, 0.875, 0.625, 0.875, 0.625, 1.0, 0.75, 1.0, 0.625, 0.875, 0.5, 0.875, 0.5, 1.0, 0.625, 1.0, 0.5, 0.875, 0.375, 0.875, 0.375, 1.0, 0.5, 1.0, 0.375, 0.875, 0.25, 0.875, 0.25, 1.0, 0.375, 1.0, 0.25, 0.875, 0.125, 0.875, 0.125, 1.0, 0.25, 1.0, 0.125, 0.875, 0.0, 0.875, 0.0, 1.0, 0.125, 1.0, 0.125, 0.625, 0.0, 0.625, 0.0, 0.75, 0.125, 0.75, 0.25, 0.625, 0.125, 0.625, 0.125, 0.75, 0.25, 0.75, 0.375, 0.625, 0.25, 0.625, 0.25, 0.75, 0.375, 0.75, 0.5, 0.625, 0.375, 0.625, 0.375, 0.75, 0.5, 0.75, 0.625, 0.625, 0.5, 0.625, 0.5, 0.75, 0.625, 0.75, 0.75, 0.625, 0.625, 0.625, 0.625, 0.75, 0.75, 0.75, 0.875, 0.625, 0.75, 0.625, 0.75, 0.75, 0.875, 0.75, 1.0, 0.625, 0.875, 0.625, 0.875, 0.75, 1.0, 0.75, 0.125, 0.75, 0.0, 0.75, 0.0, 0.875, 0.125, 0.875, 0.25, 0.75, 0.125, 0.75, 0.125, 0.875, 0.25, 0.875, 0.375, 0.75, 0.25, 0.75, 0.25, 0.875, 0.375, 0.875, 0.5, 0.75, 0.375, 0.75, 0.375, 0.875, 0.5, 0.875, 0.625, 0.75, 0.5, 0.75, 0.5, 0.875, 0.625, 0.875, 0.75, 0.75, 0.625, 0.75, 0.625, 0.875, 0.75, 0.875, 0.875, 0.75, 0.75, 0.75, 0.75, 0.875, 0.875, 0.875, 1.0, 0.75, 0.875, 0.75, 0.875, 0.875, 1.0, 0.875, 1.0, 0.5, 0.875, 0.5, 0.875, 0.625, 1.0, 0.625, 0.875, 0.5, 0.75, 0.5, 0.75, 0.625, 0.875, 0.625, 0.75, 0.5, 0.625, 0.5, 0.625, 0.625, 0.75, 0.625, 0.625, 0.5, 0.5, 0.5, 0.5, 0.625, 0.625, 0.625, 0.5, 0.5, 0.375, 0.5, 0.375, 0.625, 0.5, 0.625, 0.375, 0.5, 0.25, 0.5, 0.25, 0.625, 0.375, 0.625, 0.25, 0.5, 0.125, 0.5, 0.125, 0.625, 0.25, 0.625, 0.125, 0.5, 0.0, 0.5, 0.0, 0.625, 0.125, 0.625, 1.0, 0.5, 0.875, 0.5, 0.875, 0.5, 1.0, 0.5, 0.875, 1.0, 1.0, 1.0, 1.0, 1.0, 0.875, 1.0, 0.875, 0.5, 0.75, 0.5, 0.75, 0.5, 0.875, 0.5, 0.75, 1.0, 0.875, 1.0, 0.875, 1.0, 0.75, 1.0, 0.75, 0.5, 0.625, 0.5, 0.625, 0.5, 0.75, 0.5, 0.625, 1.0, 0.75, 1.0, 0.75, 1.0, 0.625, 1.0, 0.625, 0.5, 0.5, 0.5, 0.5, 0.5, 0.625, 0.5, 0.5, 1.0, 0.625, 1.0, 0.625, 1.0, 0.5, 1.0, 0.5, 0.5, 0.375, 0.5, 0.375, 0.5, 0.5, 0.5, 0.375, 1.0, 0.5, 1.0, 0.5, 1.0, 0.375, 1.0, 0.375, 0.5, 0.25, 0.5, 0.25, 0.5, 0.375, 0.5, 0.25, 1.0, 0.375, 1.0, 0.375, 1.0, 0.25, 1.0, 0.25, 0.5, 0.125, 0.5, 0.125, 0.5, 0.25, 0.5, 0.125, 1.0, 0.25, 1.0, 0.25, 1.0, 0.125, 1.0, 0.125, 0.5, 0.0, 0.5, 0.0, 0.5, 0.125, 0.5, 0.0, 1.0, 0.125, 1.0, 0.125, 1.0, 0.0, 1.0])
me_cylinder_004.materials.append(mat_material_011)
me_cylinder_004.update()
me_icosphere_006 = bpy.data.meshes.new('Icosphere.006')
me_icosphere_006.from_pydata([(0.6431, 0.5527, 0.6147), (0.9642, 0.2801, -0.3294), (0.07826, -1.25, -0.06368), (-0.1932, -0.6129, -1.151), (-0.4237, -0.6589, 0.9706), (-0.1983, 0.8527, 0.4933), (0.3619, 0.3577, -1.006), (0.6489, -0.7499, -0.2456), (-0.8671, -0.2325, 0.182), (-0.5288, 0.2592, 0.7046), (0.1906, 0.4984, 1.172), (0.269, -0.6903, 0.7496), (-0.3551, 0.8644, -0.2356), (-0.76, -0.553, -0.776), (0.6144, -0.1148, -1.068), (-0.8531, 0.07357, -0.6466)], [], [(10, 5, 9), (6, 15, 12), (3, 14, 7), (6, 3, 15), (7, 14, 1), (6, 14, 3), (13, 3, 2), (3, 7, 2), (6, 1, 14), (9, 12, 15), (11, 7, 1), (2, 11, 4), (5, 12, 9), (0, 12, 5), (10, 11, 0), (4, 11, 10), (4, 9, 8), (10, 9, 4), (10, 0, 5), (9, 15, 8), (13, 2, 8), (8, 15, 13), (4, 8, 2), (11, 2, 7), (1, 6, 12), (15, 3, 13), (1, 0, 11), (0, 1, 12)])
_uv = me_icosphere_006.uv_layers.new(name='UVMap')
_uv.uv.foreach_set('vector', [0.6003, 0.4069, 0.6215, 0.3102, 0.7218, 0.3704, 0.7277, 0.00205, 0.7994, 0.1324, 0.6403, 0.1924, 0.1467, 0.07869, 0.2194, 0.06558, 0.2431, 0.1915, 0.908, 0.001847, 0.9503, 0.08197, 0.833, 0.1312, 0.2431, 0.1915, 0.3429, 0.08394, 0.4024, 0.1923, 0.1813, -0.0007829, 0.2194, 0.06558, 0.1467, 0.07869, 0.08817, 0.1612, 0.1467, 0.07869, 0.1434, 0.2311, 0.1467, 0.07869, 0.2431, 0.1915, 0.1434, 0.2311, 0.4005, 0.06336, 0.4024, 0.1923, 0.3429, 0.08394, 0.7218, 0.3704, 0.6403, 0.1924, 0.7994, 0.1324, 0.2162, 0.3573, 0.2431, 0.1915, 0.4024, 0.1923, 0.1434, 0.2311, 0.2162, 0.3573, 0.07442, 0.3662, 0.6215, 0.3102, 0.6403, 0.1924, 0.7218, 0.3704, 0.4545, 0.3213, 0.6403, 0.1924, 0.6215, 0.3102, 0.2731, 0.4694, 0.2162, 0.3573, 0.3197, 0.3943, 0.07442, 0.3662, 0.1563, 0.3623, 0.08808, 0.466, 0.8723, 0.3738, 0.7218, 0.3704, 0.8659, 0.2704, 0.8174, 0.4613, 0.7806, 0.3679, 0.8723, 0.3738, 0.6003, 0.4069, 0.4545, 0.3213, 0.6215, 0.3102, 0.7218, 0.3704, 0.7994, 0.1324, 0.8659, 0.2704, 0.08817, 0.1612, 0.1434, 0.2311, 0.01058, 0.319, 0.8659, 0.2704, 0.7994, 0.1324, 0.9076, 0.1339, 0.07442, 0.3662, 0.01058, 0.319, 0.1434, 0.2311, 0.2162, 0.3573, 0.1434, 0.2311, 0.2431, 0.1915, 0.4024, 0.1923, 0.5131, 0.06757, 0.6403, 0.1924, 0.833, 0.1312, 0.9503, 0.08197, 0.9076, 0.1339, 0.4024, 0.1923, 0.4545, 0.3213, 0.2162, 0.3573, 0.4545, 0.3213, 0.4024, 0.1923, 0.6403, 0.1924])
me_icosphere_006.materials.append(mat_material_013)
me_icosphere_006.update()
me_icosphere_007 = bpy.data.meshes.new('Icosphere.007')
me_icosphere_007.from_pydata([(0.2194, -0.72, 0.765), (0.6727, 0.5216, 0.4791), (0.9229, 0.1295, -0.5766), (0.7437, -0.2466, -0.01949), (0.2082, 0.6127, 1.047), (0.5546, -0.7765, 0.00249), (0.666, -0.6913, -0.3265), (0.8666, 0.3689, -0.03454), (0.4632, 0.02282, 0.78), (0.5059, -0.3931, 0.4024)], [], [(3, 7, 1, 8, 9), (3, 6, 2), (3, 2, 7), (9, 5, 3), (5, 9, 0), (4, 8, 1), (6, 3, 5), (8, 0, 9)])
_uv = me_icosphere_007.uv_layers.new(name='UVMap')
_uv.uv.foreach_set('vector', [0.3145, 0.2274, 0.4187, 0.2257, 0.4602, 0.3095, 0.3197, 0.3943, 0.2702, 0.3165, 0.3145, 0.2274, 0.2488, 0.1752, 0.3794, 0.1487, 0.3145, 0.2274, 0.3794, 0.1487, 0.4187, 0.2257, 0.2702, 0.3165, 0.2268, 0.2374, 0.3145, 0.2274, 0.2268, 0.2374, 0.2702, 0.3165, 0.2104, 0.3611, 0.4984, 0.3903, 0.4094, 0.3933, 0.4602, 0.3095, 0.2488, 0.1752, 0.3145, 0.2274, 0.2268, 0.2374, 0.3197, 0.3943, 0.2104, 0.3611, 0.2702, 0.3165])
me_icosphere_007.materials.append(mat_material_015)
me_icosphere_007.update()

# ---- objects
ob_ground = bpy.data.objects.new('Ground', me_cube_001)
ob_rock = bpy.data.objects.new('Rock', me_icosphere)
ob_rock2 = bpy.data.objects.new('Rock2', me_icosphere_001)
ob_rock3 = bpy.data.objects.new('Rock3', me_icosphere_002)
ob_rock4 = bpy.data.objects.new('Rock4', me_icosphere_003)
ob_rock5 = bpy.data.objects.new('Rock5', me_icosphere_004)
ob_rock6 = bpy.data.objects.new('Rock6', me_icosphere_005)
ob_point_noimp = bpy.data.objects.new('Point-noimp', light_point)
ob_fallenlog = bpy.data.objects.new('FallenLog', me_cylinder_001)
ob_sun_noimp = bpy.data.objects.new('Sun-noimp', light_sun)
ob_fallenlog_001 = bpy.data.objects.new('FallenLog.001', me_cylinder_002)
ob_fallenlog_002 = bpy.data.objects.new('FallenLog.002', me_cylinder_003)
ob_fallenlog_003 = bpy.data.objects.new('FallenLog.003', me_cylinder_004)
ob_rock2_001 = bpy.data.objects.new('Rock2.001', me_icosphere_006)
ob_rock4snow = bpy.data.objects.new('Rock4Snow', me_icosphere_007)

# ---- transforms, parenting, visibility, modifiers, constraints
ob_ground.location = (0.0, 0.0, 0.0)
ob_ground.scale = (4.0, 4.0, 4.0)
ob_rock.location = (1.575, -1.552, 4.102)
ob_rock.rotation_euler = (5.908, -1.156, 4.28)
ob_rock.scale = (-0.2772, -0.2772, -0.2772)
ob_rock2.location = (2.09, 2.488, 4.007)
ob_rock2.rotation_euler = (1.681, 0.3231, 11.27)
ob_rock2.scale = (0.5731, 0.5731, 0.5731)
ob_rock3.location = (2.15, -1.178, 4.054)
ob_rock3.rotation_euler = (5.908, -1.156, 6.372)
ob_rock3.scale = (-0.2772, -0.2772, -0.2772)
ob_rock4.location = (-1.15, -0.3032, 4.111)
ob_rock4.rotation_euler = (8.828, -1.885, 4.868)
ob_rock4.scale = (0.9405, 0.9405, 0.9405)
ob_rock5.location = (-0.14, -0.7906, 4.003)
ob_rock5.rotation_euler = (5.687, -1.257, 5.39)
ob_rock5.scale = (0.1977, 0.1977, 0.1977)
ob_rock6.location = (-0.5454, -1.213, 3.969)
ob_rock6.rotation_euler = (10.14, -3.623, 2.644)
ob_rock6.scale = (0.1977, 0.1977, 0.1977)
ob_point_noimp.location = (-1.535, -0.399, 5.038)
ob_fallenlog.location = (-0.2249, 0.5296, 4.079)
ob_fallenlog.rotation_euler = (1.571, -0.0, 0.7689)
ob_fallenlog.scale = (-0.1731, -0.1731, -0.1731)
ob_sun_noimp.location = (1.08, 5.185, 5.634)
ob_sun_noimp.rotation_euler = (-1.347, 0.161, -0.4252)
ob_fallenlog_001.location = (1.701, -0.9366, 3.974)
ob_fallenlog_001.rotation_euler = (11.66, -6.137, -0.6561)
ob_fallenlog_001.scale = (-0.1438, -0.1438, -0.1438)
ob_fallenlog_002.location = (-2.954, -1.773, 3.981)
ob_fallenlog_002.rotation_euler = (1.284, 1.096, -1.086)
ob_fallenlog_002.scale = (-0.1731, -0.1731, -0.1731)
ob_fallenlog_003.location = (0.8469, -2.844, 3.601)
ob_fallenlog_003.rotation_euler = (2.981, 0.06386, 2.454)
ob_fallenlog_003.scale = (-0.1731, -0.1731, -0.1731)
ob_rock2_001.location = (-2.834, 1.802, 4.136)
ob_rock2_001.rotation_euler = (5.575, -4.287, 12.96)
ob_rock2_001.scale = (0.4779, 0.4779, 0.4779)
ob_rock4snow.location = (-1.15, -0.3032, 4.133)
ob_rock4snow.rotation_euler = (8.828, -1.885, 4.868)
ob_rock4snow.scale = (0.9405, 0.9405, 0.9405)
_m = ob_rock4snow.modifiers.new('Solidify', 'SOLIDIFY')
_m.thickness = -0.05
_m.offset = 0.0

# ---- collection membership
col_collection.objects.link(ob_ground)
col_collection.objects.link(ob_rock)
col_collection.objects.link(ob_rock2)
col_collection.objects.link(ob_rock3)
col_collection.objects.link(ob_rock4)
col_collection.objects.link(ob_rock5)
col_collection.objects.link(ob_rock6)
col_collection.objects.link(ob_point_noimp)
col_collection.objects.link(ob_fallenlog)
col_collection.objects.link(ob_sun_noimp)
col_collection.objects.link(ob_fallenlog_001)
col_collection.objects.link(ob_fallenlog_002)
col_collection.objects.link(ob_fallenlog_003)
col_collection.objects.link(ob_rock2_001)
col_collection.objects.link(ob_rock4snow)

# ---- scene / render settings (as saved in the file)
scene.frame_start = 1; scene.frame_end = 250; scene.frame_set(1)
scene.render.engine = 'BLENDER_EEVEE_NEXT'
scene.view_settings.exposure = -1.0
bpy.context.view_layer.update()

# ---- added for rendering (the .blend has no active camera): camera
cam_auto = bpy.data.cameras.new('AutoCamera')
cam_auto.lens = 50.0
cam_auto.sensor_width = 36.0
cam_auto.clip_end = 1000.0
ob_auto_camera = bpy.data.objects.new('AutoCamera', cam_auto)
scene.collection.objects.link(ob_auto_camera)
ob_auto_camera.location = (13.6277, -16.3533, 11.6177)
ob_auto_camera.rotation_euler = (1.09748, -7.21219e-08, 0.694738)
scene.camera = ob_auto_camera
bpy.context.view_layer.update()

